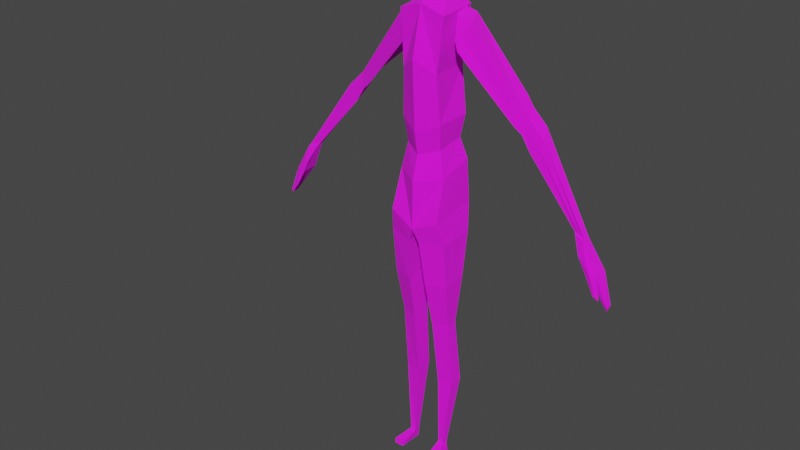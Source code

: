 # Source: longboi.blend  (saved by Blender 2.92.15; exported with 4.5.12 LTS)
import bpy
from mathutils import Matrix  # noqa: F401  (used for matrix-valued properties, if any)

bpy.ops.wm.read_factory_settings(use_empty=True)
scene = bpy.context.scene
scene.name = 'Scene'

# ---- collections
col_collection = bpy.data.collections.new('Collection'); scene.collection.children.link(col_collection)

# ---- images (referenced by path relative to the original .blend; pixels are not part of the script)
import os
ASSET_DIR = os.environ.get("B2B_ASSET_DIR", "")  # directory of the original .blend (textures are referenced by path, not embedded)
HERE = os.path.dirname(os.path.abspath(__file__))  # packed textures are extracted next to this script under _unpacked/

def load_image(name, relpath, width, height, colorspace="sRGB"):
    """Load a texture the original file referenced (path relative to the .blend, or extracted next to this script)."""
    p = next((c for c in (os.path.join(HERE, relpath), os.path.join(ASSET_DIR, relpath)) if relpath and os.path.exists(c)), "")
    if p:
        img = bpy.data.images.load(p, check_existing=True)
        img.name = name
    else:  # same state as the original file: an image datablock whose file is absent (Cycles renders it pink)
        img = bpy.data.images.new(name, width, height)
        img.source = "FILE"
        img.filepath = "//" + (relpath or name)
    img.colorspace_settings.name = colorspace
    return img
img_longboi3_png = load_image('longboi3.png', 'longboi3.png', 1024, 1024, 'sRGB')

# ---- materials (node trees are filled in below, after node groups)
mat_material_001 = bpy.data.materials.new('Material.001')
mat_material_001.use_transparent_shadow = False

# ---- material node trees
mat_material_001.use_nodes = True; mat_material_001.node_tree.nodes.clear()
_N = mat_material_001.node_tree.nodes; _L = mat_material_001.node_tree.links
n0 = _N.new('ShaderNodeBsdfPrincipled'); n0.name = 'Principled BSDF'; n0.location = (10, 300)
n0.distribution = 'GGX'
n0.subsurface_method = 'BURLEY'
n0.inputs[2].default_value = 1.0
n0.inputs[3].default_value = 1.45
n0.inputs[27].default_value = (0.0, 0.0, 0.0, 1.0)
n0.inputs[28].default_value = 1.0
n1 = _N.new('ShaderNodeOutputMaterial'); n1.name = 'Material Output'; n1.location = (300, 300)
n2 = _N.new('ShaderNodeTexImage'); n2.name = 'Image Texture'; n2.location = (-280, 280)
n2.image = img_longboi3_png
n2.interpolation = 'Closest'
_L.new(n0.outputs[0], n1.inputs[0])
_L.new(n2.outputs[0], n0.inputs[0])
n1.is_active_output = True

# ---- world
world_world = bpy.data.worlds.new('World'); scene.world = world_world
world_world.use_nodes = True; world_world.node_tree.nodes.clear()
_N = world_world.node_tree.nodes; _L = world_world.node_tree.links
n0 = _N.new('ShaderNodeOutputWorld'); n0.name = 'World Output'; n0.location = (300, 300)
n1 = _N.new('ShaderNodeBackground'); n1.name = 'Background'; n1.location = (10, 300)
n1.inputs[0].default_value = (0.05088, 0.05088, 0.05088, 1.0)
_L.new(n1.outputs[0], n0.inputs[0])
n0.is_active_output = True
world_world.color = (0.05088, 0.05088, 0.05088)
world_world.use_sun_shadow = False
world_world.sun_shadow_jitter_overblur = 0.0

# ---- meshes
me_cube_002 = bpy.data.meshes.new('Cube.002')
me_cube_002.from_pydata([(0.1007, 0.1199, 4.909), (0.1833, 0.2213, 5.419), (0.1552, -0.09227, 4.912), (0.2107, -0.2274, 5.4), (0.1299, -0.01805, 4.893), (0.1533, 0.01661, 4.913), (0.1375, 0.09152, 4.912), (0.2351, 0.1536, 5.456), (0.2351, -1.028e-08, 5.46), (0.2276, -0.1486, 5.441), (0.2167, 0.245, 5.318), (0.1975, -0.2475, 5.317), (0.2658, 0.109, 5.28), (0.2658, 0.02195, 5.277), (0.2679, -0.1537, 5.303), (0.21, 0.2018, 5.14), (0.2145, -0.2321, 5.125), (0.2574, 0.1035, 5.175), (0.2696, 0.0213, 5.159), (0.2637, -0.139, 5.141), (0.2159, 0.2292, 5.212), (0.184, -0.2311, 5.203), (0.2632, 0.1161, 5.213), (0.2852, 0.02249, 5.194), (0.2678, -0.1477, 5.207), (0.1774, 0.1528, 5.083), (0.1992, -0.2102, 5.075), (0.234, 0.1159, 5.083), (0.2606, 0.02511, 5.086), (0.2623, -0.1216, 5.101), (0.1373, 0.2695, 5.457), (0.08619, -0.1092, 4.889), (0.0718, 0.1472, 4.894), (0.1535, -0.2458, 5.433), (0.08446, -0.04702, 4.861), (0.1378, -0.1537, 5.497), (0.1373, -0.0004843, 5.556), (0.138, 0.1445, 5.542), (0.03672, -0.2732, 5.353), (0.1521, 0.2915, 5.32), (0.1418, 0.2298, 5.134), (0.05724, -0.2878, 5.124), (0.1381, 0.2557, 5.216), (0.03563, -0.2899, 5.174), (0.09618, -0.2835, 5.036), (0.1272, 0.1888, 5.072), (0.03862, -0.3134, 5.255), (0.04368, -0.3631, 5.119), (0.03515, -0.36, 5.142), (0.1222, 0.1464, 4.976), (0.1446, -0.1516, 4.94), (0.1797, 0.09117, 4.99), (0.2029, -0.001857, 4.984), (0.1981, -0.09709, 4.961), (0.09415, 0.1693, 4.964), (0.1275, -0.1653, 4.915), (0.1406, 0.1451, 5.028), (0.1632, -0.2217, 4.948), (0.2047, 0.09609, 5.038), (0.2477, -0.000829, 5.047), (0.2189, -0.1376, 4.989), (0.1136, 0.1802, 5.015), (0.1015, -0.2488, 4.923), (0.3211, 0.1261, 5.272), (0.3303, 0.05628, 5.284), (0.296, 0.1355, 5.21), (0.2875, 0.1119, 5.169), (0.3028, 0.02551, 5.186), (0.3053, 0.05428, 5.153), (0.09895, 0.1165, 4.343), (0.09573, 0.1502, 4.364), (0.02892, 0.1864, 4.343), (0.07548, -0.03507, 4.343), (0.09926, 0.04869, 4.343), (0.0414, -0.04468, 4.324), (0.07284, -0.003947, 4.777), (0.07013, -0.02512, 4.772), (0.07144, 0.1392, 4.808), (0.0921, 0.1134, 4.815), (0.1012, 0.08919, 4.82), (0.09284, 0.03397, 4.812), (-0.1007, 0.1199, 4.909), (-0.1833, 0.2213, 5.419), (-0.1552, -0.09227, 4.912), (-0.2107, -0.2274, 5.4), (0.004133, 0.1797, 4.882), (1.356e-08, 0.2783, 5.448), (-4.728e-09, -0.1082, 4.876), (-9.191e-09, -0.2422, 5.459), (-0.1299, -0.01805, 4.893), (-0.1533, 0.01661, 4.913), (-0.1375, 0.09152, 4.912), (-0.2351, 0.1536, 5.456), (-0.2351, 1.028e-08, 5.46), (-0.2276, -0.1486, 5.441), (8.125e-09, 0.1539, 5.554), (1.396e-09, -6.101e-17, 5.578), (-5.321e-09, -0.1537, 5.53), (-2.756e-09, -0.06304, 4.847), (-0.2167, 0.245, 5.318), (-0.1975, -0.2475, 5.317), (-1.038e-08, -0.2694, 5.36), (1.446e-08, 0.2988, 5.328), (-0.2658, 0.109, 5.28), (-0.2658, 0.02195, 5.277), (-0.2679, -0.1537, 5.303), (-0.21, 0.2018, 5.14), (-0.2145, -0.2321, 5.125), (-1.232e-08, -0.3138, 5.096), (1.201e-08, 0.2427, 5.132), (-0.2574, 0.1035, 5.175), (-0.2696, 0.0213, 5.159), (-0.2637, -0.139, 5.141), (-0.2159, 0.2292, 5.212), (-0.184, -0.2311, 5.203), (1.443e-08, 0.2982, 5.231), (-0.2632, 0.1161, 5.213), (-0.2852, 0.02249, 5.194), (-0.2678, -0.1477, 5.207), (-0.1774, 0.1528, 5.083), (-0.1992, -0.2102, 5.075), (-1.16e-08, -0.2973, 5.025), (-0.006815, 0.2173, 5.055), (-0.234, 0.1159, 5.083), (-0.2606, 0.02511, 5.086), (-0.2623, -0.1216, 5.101), (-0.1373, 0.2695, 5.457), (-0.08619, -0.1092, 4.889), (-0.0718, 0.1472, 4.894), (-0.1535, -0.2458, 5.433), (-0.08446, -0.04702, 4.861), (-0.1378, -0.1537, 5.497), (-0.1373, -0.0004843, 5.556), (-0.138, 0.1445, 5.542), (-0.03672, -0.2732, 5.353), (-0.1521, 0.2915, 5.32), (-0.1418, 0.2298, 5.134), (-0.05724, -0.2878, 5.124), (-0.1381, 0.2557, 5.216), (-0.03563, -0.2899, 5.174), (-0.09618, -0.2835, 5.036), (-0.1272, 0.1888, 5.072), (-0.03862, -0.3134, 5.255), (-1.32e-08, -0.334, 5.266), (-1.429e-08, -0.3588, 5.162), (-1.458e-08, -0.3656, 5.104), (-0.04368, -0.3631, 5.119), (-0.03515, -0.36, 5.142), (-0.1222, 0.1464, 4.976), (-0.1446, -0.1516, 4.94), (-5.992e-09, -0.169, 4.887), (-0.0002571, 0.1929, 4.951), (-0.1797, 0.09117, 4.99), (-0.2029, -0.001857, 4.984), (-0.1981, -0.09709, 4.961), (-0.09415, 0.1693, 4.964), (-0.1275, -0.1653, 4.915), (-0.1406, 0.1451, 5.028), (-0.1632, -0.2217, 4.948), (-1.019e-08, -0.265, 4.902), (-0.003213, 0.2031, 4.998), (-0.2047, 0.09609, 5.038), (-0.2477, -0.0008289, 5.047), (-0.2189, -0.1376, 4.989), (-0.1136, 0.1802, 5.015), (-0.1015, -0.2488, 4.923), (-0.3211, 0.1261, 5.272), (-0.3303, 0.05628, 5.284), (-0.296, 0.1355, 5.21), (-0.2875, 0.1119, 5.169), (-0.3028, 0.02551, 5.186), (-0.3053, 0.05428, 5.153), (-0.09895, 0.1165, 4.343), (-0.09573, 0.1502, 4.364), (-0.02892, 0.1864, 4.343), (9.457e-09, 0.2164, 4.276), (-0.07548, -0.03507, 4.343), (-0.09926, 0.04869, 4.343), (-2.616e-09, -0.05985, 4.326), (-0.0414, -0.04468, 4.324), (-1.971e-09, -0.0451, 4.743), (0.006153, 0.1752, 4.85), (-0.07284, -0.003947, 4.777), (-0.07013, -0.02512, 4.772), (-0.07144, 0.1392, 4.808), (-0.0921, 0.1134, 4.815), (-0.1012, 0.08919, 4.82), (-0.09284, 0.03397, 4.812), (0.1971, -0.1323, 3.471), (0.2184, 0.1917, 3.489), (0.1438, 0.2294, 3.92), (0.2002, 0.2472, 4.43), (0.1722, -0.1598, 3.914), (0.2219, -0.1426, 4.409), (0.2303, -0.1141, 2.977), (0.2495, 0.1939, 3.085), (0.246, -0.2238, 2.601), (0.2632, 0.2154, 2.673), (0.2186, 0.1945, 4.166), (0.162, 0.1787, 4.432), (0.2294, -2.45e-05, 4.174), (0.211, 0.05435, 4.388), (1.536, 0.1222, 2.768), (1.413, 0.1163, 2.808), (1.433, 0.08878, 2.786), (1.53, 0.06783, 2.761), (0.2608, 0.2277, 4.09), (0.2745, -0.02508, 4.1), (0.3567, 0.04558, 4.331), (0.2939, 0.2072, 4.388), (0.1903, 0.1866, 4.299), (0.2202, 0.02716, 4.281), (1.485, 0.1192, 2.784), (1.492, 0.0783, 2.77), (0.2701, 0.01025, 4.233), (0.2319, 0.2175, 4.257), (1.005, 0.2349, 3.56), (0.8012, 0.2461, 3.779), (0.8583, 0.2384, 3.7), (0.9157, 0.2399, 3.465), (0.7645, 0.2539, 3.666), (0.8275, 0.2445, 3.607), (0.9405, 0.1034, 3.351), (0.7954, 0.08804, 3.536), (0.8533, 0.1021, 3.49), (0.8473, 0.1305, 3.689), (1.043, 0.1366, 3.482), (0.8976, 0.1379, 3.621), (0.7824, 0.2501, 3.721), (0.9282, 0.2374, 3.568), (0.8428, 0.2415, 3.653), (0.9597, 0.1199, 3.472), (0.8206, 0.1095, 3.611), (0.8753, 0.12, 3.555), (1.536, 0.1222, 2.768), (1.413, 0.1163, 2.808), (1.433, 0.0734, 2.786), (1.53, 0.05245, 2.761), (1.779, 0.1196, 2.203), (1.786, 0.06567, 2.191), (1.789, 0.1226, 2.231), (1.792, 0.05509, 2.22), (1.691, 0.1531, 2.506), (1.672, 0.03971, 2.499), (1.553, 0.1501, 2.511), (1.576, 0.0503, 2.495), (1.564, 0.0238, 2.638), (1.504, 0.02477, 2.633), (1.629, 0.01237, 2.494), (1.588, 0.02421, 2.474), (1.704, 0.03392, 2.279), (1.72, 0.03116, 2.282), (1.674, 0.01923, 2.312), (1.692, 0.01923, 2.316), (0.2464, -0.2242, 2.605), (0.2632, 0.2154, 2.673), (0.2846, -0.173, 2.374), (0.2973, 0.1662, 2.411), (0.04821, -0.2211, 2.351), (0.07296, 0.2366, 2.419), (0.1442, -0.001615, 0.1055), (0.197, -0.003472, 0.09892), (0.1442, 0.05708, 0.1078), (0.1414, -0.035, 0.08395), (0.1968, -0.004901, 0.09901), (0.2024, 0.05134, 0.09554), (0.1442, -0.001615, 0.1055), (0.1442, 0.05708, 0.1078), (0.2552, 0.01037, 2.639), (0.04039, 0.003151, 2.607), (0.2909, -0.03532, 2.392), (0.06059, -0.02417, 2.385), (0.2024, 0.05134, 0.09554), (0.2145, -0.03886, 0.07943), (0.1997, 0.02322, 0.09728), (0.1442, 0.02773, 0.1066), (0.1213, 0.1695, 0.8404), (0.1213, 0.003371, 0.8055), (0.2633, 0.02493, 0.8109), (0.275, 0.1443, 0.8242), (0.2691, 0.08459, 0.8175), (0.1213, 0.0948, 0.8229), (0.2576, -0.03239, 1.392), (0.2555, -0.04122, 1.48), (0.2557, -0.03763, 1.436), (0.2675, 0.06558, 1.418), (0.2652, 0.05899, 1.507), (0.2655, 0.05962, 1.462), (0.1055, -0.07822, 1.463), (0.1088, -0.06828, 1.375), (0.1074, -0.07432, 1.419), (0.1088, 0.1179, 1.423), (0.1063, 0.1131, 1.513), (0.1077, 0.1132, 1.468), (0.2604, 0.008836, 1.494), (0.2626, 0.01663, 1.405), (0.2606, 0.01099, 1.449), (0.1059, 0.0174, 1.488), (0.1088, 0.02563, 1.399), (0.1075, 0.01966, 1.443), (0.1513, 0.01585, -0.001878), (0.2362, 0.01103, -0.001878), (0.1494, 0.05479, -0.001878), (0.1532, -0.01767, -0.001878), (0.2227, 0.04595, -0.001878), (0.2456, -0.02155, -0.001878), (0.1532, -0.1788, 0.04981), (0.2508, -0.1821, 0.04727), (0.1532, -0.1859, -0.001878), (0.2508, -0.1892, -0.001878), (0.2864, -0.1219, 1.938), (0.0876, -0.1741, 1.913), (0.2932, -0.01197, 1.958), (0.1016, 0.1744, 1.986), (0.3001, 0.09802, 1.977), (0.0946, 0.0001191, 1.95), (-0.1971, -0.1323, 3.471), (-9.867e-09, -0.2257, 3.381), (-0.2184, 0.1917, 3.489), (9.473e-09, 0.2167, 3.381), (1.094e-08, 0.2503, 3.886), (8.802e-09, 0.2014, 4.585), (-0.1438, 0.2294, 3.92), (-0.2002, 0.2472, 4.43), (-1.135e-08, -0.2598, 4.039), (-6.976e-09, -0.1596, 4.485), (-0.1722, -0.1598, 3.914), (-0.2219, -0.1426, 4.409), (-0.2303, -0.1141, 2.977), (-1.09e-08, -0.2495, 2.937), (-0.2495, 0.1939, 3.085), (9.134e-09, 0.2088, 3.093), (-0.246, -0.2238, 2.601), (-9.024e-09, -0.2512, 2.482), (-0.2632, 0.2154, 2.673), (1.333e-08, 0.2601, 2.708), (-0.2186, 0.1945, 4.166), (-0.162, 0.1787, 4.432), (-0.2294, -2.448e-05, 4.174), (-0.211, 0.05435, 4.388), (-1.536, 0.1222, 2.768), (-1.413, 0.1163, 2.808), (-1.433, 0.08878, 2.786), (-1.53, 0.06783, 2.761), (-0.2608, 0.2277, 4.09), (-0.2745, -0.02508, 4.1), (-0.3567, 0.04558, 4.331), (-0.2939, 0.2072, 4.388), (-0.1903, 0.1866, 4.299), (-0.2202, 0.02716, 4.281), (-1.485, 0.1192, 2.784), (-1.492, 0.0783, 2.77), (-0.2701, 0.01025, 4.233), (-0.2319, 0.2175, 4.257), (-1.005, 0.2349, 3.56), (-0.8012, 0.2461, 3.779), (-0.8583, 0.2384, 3.7), (-0.9157, 0.2399, 3.465), (-0.7645, 0.2539, 3.666), (-0.8275, 0.2445, 3.607), (-0.9405, 0.1034, 3.351), (-0.7954, 0.08804, 3.536), (-0.8533, 0.1021, 3.49), (-0.8473, 0.1305, 3.689), (-1.043, 0.1366, 3.482), (-0.8976, 0.1379, 3.621), (-0.7824, 0.2501, 3.721), (-0.9282, 0.2374, 3.568), (-0.8428, 0.2415, 3.653), (-0.9597, 0.1199, 3.472), (-0.8206, 0.1095, 3.611), (-0.8753, 0.12, 3.555), (-1.536, 0.1222, 2.768), (-1.413, 0.1163, 2.808), (-1.433, 0.0734, 2.786), (-1.53, 0.05245, 2.761), (-1.779, 0.1196, 2.203), (-1.786, 0.06567, 2.191), (-1.789, 0.1226, 2.231), (-1.792, 0.05509, 2.22), (-1.691, 0.1531, 2.506), (-1.672, 0.03971, 2.499), (-1.553, 0.1501, 2.511), (-1.576, 0.0503, 2.495), (-1.564, 0.0238, 2.638), (-1.504, 0.02477, 2.633), (-1.629, 0.01237, 2.494), (-1.588, 0.02421, 2.474), (-1.704, 0.03392, 2.279), (-1.72, 0.03116, 2.282), (-1.674, 0.01923, 2.312), (-1.692, 0.01923, 2.316), (-0.2464, -0.2242, 2.605), (-9.024e-09, -0.2512, 2.482), (-0.2632, 0.2154, 2.673), (1.304e-08, 0.2535, 2.705), (-0.2846, -0.173, 2.374), (-0.2973, 0.1662, 2.411), (-0.04821, -0.2211, 2.351), (-0.07296, 0.2366, 2.419), (-0.1442, -0.001615, 0.1055), (-0.197, -0.003472, 0.09892), (-0.1442, 0.05708, 0.1078), (-0.1414, -0.035, 0.08395), (-0.1968, -0.004901, 0.09901), (-0.2024, 0.05134, 0.09554), (-0.1442, -0.001615, 0.1055), (-0.1442, 0.05708, 0.1078), (-0.2552, 0.01037, 2.639), (-0.04039, 0.003151, 2.607), (-0.2909, -0.03532, 2.392), (-0.06059, -0.02417, 2.385), (-0.2024, 0.05134, 0.09554), (-0.2145, -0.03886, 0.07943), (-0.1997, 0.02322, 0.09728), (-0.1442, 0.02773, 0.1066), (-0.1213, 0.1695, 0.8404), (-0.1213, 0.003371, 0.8055), (-0.2633, 0.02493, 0.8109), (-0.275, 0.1443, 0.8242), (-0.2691, 0.08459, 0.8175), (-0.1213, 0.0948, 0.8229), (-0.2576, -0.03239, 1.392), (-0.2555, -0.04122, 1.48), (-0.2557, -0.03763, 1.436), (-0.2675, 0.06558, 1.418), (-0.2652, 0.05899, 1.507), (-0.2655, 0.05962, 1.462), (-0.1055, -0.07822, 1.463), (-0.1088, -0.06828, 1.375), (-0.1074, -0.07432, 1.419), (-0.1088, 0.1179, 1.423), (-0.1063, 0.1131, 1.513), (-0.1077, 0.1132, 1.468), (-0.2604, 0.008836, 1.494), (-0.2626, 0.01663, 1.405), (-0.2606, 0.01099, 1.449), (-0.1059, 0.0174, 1.488), (-0.1088, 0.02563, 1.399), (-0.1075, 0.01966, 1.443), (-0.1513, 0.01585, -0.001878), (-0.2362, 0.01103, -0.001878), (-0.1494, 0.05479, -0.001878), (-0.1532, -0.01767, -0.001878), (-0.2227, 0.04595, -0.001878), (-0.2456, -0.02155, -0.001878), (-0.1532, -0.1788, 0.04981), (-0.2508, -0.1821, 0.04727), (-0.1532, -0.1859, -0.001878), (-0.2508, -0.1892, -0.001878), (-0.2864, -0.1219, 1.938), (-0.0876, -0.1741, 1.913), (-0.2932, -0.01197, 1.958), (-0.1016, 0.1744, 1.986), (-0.3001, 0.09802, 1.977), (-0.0946, 0.0001191, 1.95), (0.1731, -0.09609, 3.226), (0.1895, 0.1597, 3.277), (8.01e-09, 0.1759, 3.237), (-7.935e-09, -0.1889, 3.174), (-0.1731, -0.09609, 3.226), (-0.1895, 0.1597, 3.277)], [], [(39, 30, 1, 10), (14, 9, 3, 11), (37, 30, 86, 95), (34, 31, 87, 98), (38, 33, 88, 101), (181, 77, 71, 175), (76, 180, 178, 74), (78, 79, 69, 70), (33, 35, 97, 88), (35, 36, 96, 97), (36, 37, 95, 96), (10, 1, 7, 12), (12, 7, 8, 13), (13, 8, 9, 14), (23, 13, 14, 24), (12, 13, 64, 63), (20, 10, 12, 22), (108, 41, 47, 145), (24, 14, 11, 21), (42, 39, 10, 20), (45, 40, 15, 25), (29, 19, 16, 26), (44, 41, 108, 121), (25, 15, 17, 27), (27, 17, 18, 28), (28, 18, 19, 29), (40, 42, 20, 15), (19, 24, 21, 16), (43, 38, 46, 48), (15, 20, 22, 17), (13, 23, 67, 64), (18, 23, 24, 19), (59, 28, 29, 60), (58, 27, 28, 59), (56, 25, 27, 58), (62, 44, 121, 159), (60, 29, 26, 57), (61, 45, 25, 56), (160, 122, 45, 61), (57, 26, 44, 62), (16, 21, 43, 41), (109, 115, 42, 40), (26, 16, 41, 44), (122, 109, 40, 45), (115, 102, 39, 42), (21, 11, 38, 43), (8, 7, 37, 36), (9, 8, 36, 35), (3, 9, 35, 33), (75, 76, 74, 72), (77, 78, 70, 71), (79, 80, 73, 69), (11, 3, 33, 38), (4, 2, 31, 34), (7, 1, 30, 37), (102, 86, 30, 39), (48, 46, 143, 144), (47, 48, 144, 145), (38, 101, 143, 46), (41, 43, 48, 47), (2, 50, 55, 31), (85, 151, 54, 32), (32, 54, 49, 0), (4, 53, 50, 2), (31, 55, 150, 87), (0, 49, 51, 6), (6, 51, 52, 5), (5, 52, 53, 4), (50, 57, 62, 55), (151, 160, 61, 54), (54, 61, 56, 49), (53, 60, 57, 50), (55, 62, 159, 150), (49, 56, 58, 51), (51, 58, 59, 52), (52, 59, 60, 53), (65, 63, 64, 67), (66, 65, 67, 68), (17, 22, 65, 66), (18, 17, 66, 68), (22, 12, 63, 65), (23, 18, 68, 67), (80, 75, 72, 73), (5, 4, 75, 80), (6, 5, 80, 79), (32, 0, 78, 77), (4, 34, 76, 75), (0, 6, 79, 78), (34, 98, 180, 76), (85, 32, 77, 181), (135, 99, 82, 126), (105, 100, 84, 94), (133, 95, 86, 126), (130, 98, 87, 127), (134, 101, 88, 129), (181, 175, 174, 184), (183, 179, 178, 180), (185, 173, 172, 186), (129, 88, 97, 131), (131, 97, 96, 132), (132, 96, 95, 133), (99, 103, 92, 82), (103, 104, 93, 92), (104, 105, 94, 93), (117, 118, 105, 104), (103, 166, 167, 104), (113, 116, 103, 99), (108, 145, 146, 137), (118, 114, 100, 105), (138, 113, 99, 135), (141, 119, 106, 136), (125, 120, 107, 112), (140, 121, 108, 137), (119, 123, 110, 106), (123, 124, 111, 110), (124, 125, 112, 111), (136, 106, 113, 138), (112, 107, 114, 118), (139, 147, 142, 134), (106, 110, 116, 113), (104, 167, 170, 117), (111, 112, 118, 117), (162, 163, 125, 124), (161, 162, 124, 123), (157, 161, 123, 119), (165, 159, 121, 140), (163, 158, 120, 125), (164, 157, 119, 141), (160, 164, 141, 122), (158, 165, 140, 120), (107, 137, 139, 114), (109, 136, 138, 115), (120, 140, 137, 107), (122, 141, 136, 109), (115, 138, 135, 102), (114, 139, 134, 100), (93, 132, 133, 92), (94, 131, 132, 93), (84, 129, 131, 94), (182, 176, 179, 183), (184, 174, 173, 185), (186, 172, 177, 187), (100, 134, 129, 84), (89, 130, 127, 83), (92, 133, 126, 82), (102, 135, 126, 86), (147, 144, 143, 142), (146, 145, 144, 147), (134, 142, 143, 101), (137, 146, 147, 139), (83, 127, 156, 149), (85, 128, 155, 151), (128, 81, 148, 155), (89, 83, 149, 154), (127, 87, 150, 156), (81, 91, 152, 148), (91, 90, 153, 152), (90, 89, 154, 153), (149, 156, 165, 158), (151, 155, 164, 160), (155, 148, 157, 164), (154, 149, 158, 163), (156, 150, 159, 165), (148, 152, 161, 157), (152, 153, 162, 161), (153, 154, 163, 162), (168, 170, 167, 166), (169, 171, 170, 168), (110, 169, 168, 116), (111, 171, 169, 110), (116, 168, 166, 103), (117, 170, 171, 111), (187, 177, 176, 182), (90, 187, 182, 89), (91, 186, 187, 90), (128, 184, 185, 81), (89, 182, 183, 130), (81, 185, 186, 91), (130, 183, 180, 98), (85, 181, 184, 128), (456, 459, 329, 194), (458, 457, 195, 331), (195, 194, 196, 197), (190, 192, 188, 189), (192, 324, 317, 188), (457, 456, 194, 195), (320, 321, 191, 190), (190, 191, 193, 192), (192, 193, 325, 324), (320, 190, 189, 319), (193, 191, 321, 325), (197, 196, 333, 335), (331, 195, 197, 335), (194, 329, 333, 196), (210, 211, 201, 199), (229, 216, 202, 212), (231, 222, 204, 213), (215, 209, 217, 228), (216, 226, 205, 202), (208, 214, 232, 225), (212, 202, 205, 213), (206, 215, 228, 220), (214, 207, 223, 232), (219, 229, 212, 203), (211, 200, 207, 214), (210, 199, 209, 215), (199, 201, 208, 209), (200, 198, 206, 207), (198, 210, 215, 206), (201, 211, 214, 208), (207, 206, 220, 223), (203, 212, 213, 204), (226, 231, 213, 205), (222, 219, 203, 204), (198, 200, 211, 210), (229, 219, 221, 230), (230, 221, 220, 228), (223, 220, 221, 224), (224, 221, 219, 222), (217, 225, 227, 218), (218, 227, 226, 216), (232, 223, 224, 233), (233, 224, 222, 231), (216, 229, 230, 218), (218, 230, 228, 217), (225, 232, 233, 227), (227, 233, 231, 226), (209, 208, 225, 217), (238, 240, 241, 239), (244, 242, 240, 238), (245, 239, 241, 243), (242, 243, 241, 240), (245, 244, 238, 239), (235, 236, 237, 234), (236, 235, 244, 245), (234, 237, 243, 242), (236, 245, 249, 247), (235, 234, 242, 244), (247, 249, 248, 246), (243, 237, 246, 248), (249, 245, 250, 252), (237, 236, 247, 246), (250, 251, 253, 252), (245, 243, 251, 250), (243, 248, 253, 251), (248, 249, 252, 253), (268, 269, 393, 254), (395, 255, 257, 259), (254, 393, 258, 256), (269, 395, 259, 271), (268, 254, 256, 270), (314, 312, 294, 286), (312, 310, 283, 294), (298, 291, 276, 281), (295, 282, 278, 280), (281, 276, 267, 275), (280, 278, 264, 274), (276, 279, 265, 267), (278, 277, 266, 264), (279, 280, 274, 265), (277, 281, 275, 266), (291, 285, 279, 276), (315, 313, 292, 297), (255, 268, 270, 257), (393, 269, 271, 258), (255, 395, 269, 268), (311, 315, 297, 288), (313, 314, 286, 292), (310, 311, 288, 283), (289, 298, 281, 277), (285, 295, 280, 279), (274, 264, 266, 275, 267, 265), (295, 285, 287, 296), (296, 287, 286, 294), (289, 282, 284, 290), (290, 284, 283, 288), (298, 289, 290, 299), (299, 290, 288, 297), (285, 291, 293, 287), (287, 293, 292, 286), (282, 295, 296, 284), (284, 296, 294, 283), (291, 298, 299, 293), (293, 299, 297, 292), (282, 289, 277, 278), (261, 272, 262, 260, 263, 273), (301, 305, 303, 300, 302, 304), (262, 272, 304, 302), (272, 261, 301, 304), (261, 273, 305, 301), (263, 303, 308, 306), (263, 260, 300, 303), (260, 262, 302, 300), (307, 306, 308, 309), (303, 305, 309, 308), (273, 263, 306, 307), (305, 273, 307, 309), (256, 258, 311, 310), (259, 257, 314, 313), (258, 271, 315, 311), (271, 259, 313, 315), (270, 256, 310, 312), (257, 270, 312, 314), (460, 328, 329, 459), (458, 331, 330, 461), (330, 334, 332, 328), (322, 318, 316, 326), (326, 316, 317, 324), (461, 330, 328, 460), (320, 322, 323, 321), (322, 326, 327, 323), (326, 324, 325, 327), (320, 319, 318, 322), (327, 325, 321, 323), (334, 335, 333, 332), (331, 335, 334, 330), (328, 332, 333, 329), (348, 337, 339, 349), (367, 350, 340, 354), (369, 351, 342, 360), (353, 366, 355, 347), (354, 340, 343, 364), (346, 363, 370, 352), (350, 351, 343, 340), (344, 358, 366, 353), (352, 370, 361, 345), (357, 341, 350, 367), (349, 352, 345, 338), (348, 353, 347, 337), (337, 347, 346, 339), (338, 345, 344, 336), (336, 344, 353, 348), (339, 346, 352, 349), (345, 361, 358, 344), (341, 342, 351, 350), (364, 343, 351, 369), (360, 342, 341, 357), (336, 348, 349, 338), (367, 368, 359, 357), (368, 366, 358, 359), (361, 362, 359, 358), (362, 360, 357, 359), (355, 356, 365, 363), (356, 354, 364, 365), (370, 371, 362, 361), (371, 369, 360, 362), (354, 356, 368, 367), (356, 355, 366, 368), (363, 365, 371, 370), (365, 364, 369, 371), (347, 355, 363, 346), (376, 377, 379, 378), (382, 376, 378, 380), (383, 381, 379, 377), (380, 378, 379, 381), (383, 377, 376, 382), (373, 372, 375, 374), (374, 383, 382, 373), (372, 380, 381, 375), (374, 385, 387, 383), (373, 382, 380, 372), (385, 384, 386, 387), (381, 386, 384, 375), (387, 390, 388, 383), (375, 384, 385, 374), (388, 390, 391, 389), (383, 388, 389, 381), (381, 389, 391, 386), (386, 391, 390, 387), (408, 392, 393, 409), (395, 399, 397, 394), (392, 396, 398, 393), (409, 411, 399, 395), (408, 410, 396, 392), (454, 426, 434, 452), (452, 434, 423, 450), (438, 421, 416, 431), (435, 420, 418, 422), (421, 415, 407, 416), (420, 414, 404, 418), (416, 407, 405, 419), (418, 404, 406, 417), (419, 405, 414, 420), (417, 406, 415, 421), (431, 416, 419, 425), (455, 437, 432, 453), (394, 397, 410, 408), (393, 398, 411, 409), (394, 408, 409, 395), (451, 428, 437, 455), (453, 432, 426, 454), (450, 423, 428, 451), (429, 417, 421, 438), (425, 419, 420, 435), (414, 405, 407, 415, 406, 404), (435, 436, 427, 425), (436, 434, 426, 427), (429, 430, 424, 422), (430, 428, 423, 424), (438, 439, 430, 429), (439, 437, 428, 430), (425, 427, 433, 431), (427, 426, 432, 433), (422, 424, 436, 435), (424, 423, 434, 436), (431, 433, 439, 438), (433, 432, 437, 439), (422, 418, 417, 429), (401, 413, 403, 400, 402, 412), (441, 444, 442, 440, 443, 445), (402, 442, 444, 412), (412, 444, 441, 401), (401, 441, 445, 413), (403, 446, 448, 443), (403, 443, 440, 400), (400, 440, 442, 402), (447, 449, 448, 446), (443, 448, 449, 445), (413, 447, 446, 403), (445, 449, 447, 413), (396, 450, 451, 398), (399, 453, 454, 397), (398, 451, 455, 411), (411, 455, 453, 399), (410, 452, 450, 396), (397, 454, 452, 410), (318, 461, 460, 316), (319, 458, 461, 318), (316, 460, 459, 317), (189, 188, 456, 457), (319, 189, 457, 458), (188, 317, 459, 456)])
_uv = me_cube_002.uv_layers.new(name='UVMap')
_uv.uv.foreach_set('vector', [0.442, 0.952, 0.4431, 0.9634, 0.4579, 0.9608, 0.4627, 0.9469, 0.4784, 0.9319, 0.4697, 0.9493, 0.462, 0.9395, 0.4672, 0.9354, 0.4421, 0.9712, 0.4446, 0.963, 0.4193, 0.9613, 0.4165, 0.9812, 0.4039, 0.8945, 0.4048, 0.9007, 0.3978, 0.9005, 0.3976, 0.8964, 0.4286, 0.9324, 0.4497, 0.9583, 0.4193, 0.9568, 0.4218, 0.9329, 0.4326, 0.9257, 0.4342, 0.9238, 0.4329, 0.9091, 0.4325, 0.9086, 0.4342, 0.923, 0.4326, 0.9233, 0.4325, 0.909, 0.433, 0.909, 0.4348, 0.924, 0.435, 0.9241, 0.4336, 0.9091, 0.4336, 0.9093, 0.4497, 0.9583, 0.4446, 0.9638, 0.4193, 0.9646, 0.4193, 0.9568, 0.4446, 0.9638, 0.442, 0.9708, 0.4165, 0.9803, 0.4193, 0.9646, 0.442, 0.9708, 0.4421, 0.9712, 0.4165, 0.9812, 0.4165, 0.9803, 0.4627, 0.9469, 0.4579, 0.9608, 0.4672, 0.9583, 0.47, 0.9457, 0.4769, 0.9265, 0.4712, 0.9527, 0.4712, 0.9527, 0.4767, 0.9257, 0.4767, 0.9257, 0.4712, 0.9527, 0.4697, 0.9493, 0.4784, 0.9319, 0.4612, 0.9067, 0.4645, 0.9171, 0.4662, 0.9233, 0.4607, 0.9093, 0.4782, 0.9215, 0.4781, 0.9212, 0.4805, 0.9186, 0.4799, 0.9179, 0.4626, 0.9388, 0.4627, 0.9469, 0.47, 0.9457, 0.4667, 0.9389, 0.4218, 0.8936, 0.4323, 0.8981, 0.4299, 0.8972, 0.4218, 0.8948, 0.4704, 0.9112, 0.4669, 0.9229, 0.4582, 0.9288, 0.4557, 0.9107, 0.4338, 0.9633, 0.4351, 0.9717, 0.4627, 0.9469, 0.4626, 0.9388, 0.4345, 0.9235, 0.4349, 0.9243, 0.4357, 0.9243, 0.4351, 0.9236, 0.4626, 0.8962, 0.4645, 0.9032, 0.4582, 0.8982, 0.4528, 0.8894, 0.4348, 0.8831, 0.4323, 0.8981, 0.4218, 0.8936, 0.4219, 0.8822, 0.4351, 0.9236, 0.4357, 0.9243, 0.4362, 0.9247, 0.4358, 0.9237, 0.4597, 0.9159, 0.4613, 0.9169, 0.4613, 0.9192, 0.4613, 0.916, 0.4556, 0.8903, 0.4557, 0.9008, 0.4571, 0.8986, 0.4563, 0.8924, 0.438, 0.9617, 0.4382, 0.9659, 0.4428, 0.9657, 0.4417, 0.962, 0.4667, 0.9006, 0.4704, 0.9112, 0.4557, 0.9107, 0.4582, 0.8982, 0.4284, 0.906, 0.4286, 0.9324, 0.429, 0.9189, 0.4283, 0.9009, 0.4417, 0.962, 0.4428, 0.9657, 0.4456, 0.9658, 0.4439, 0.9636, 0.4781, 0.9212, 0.4671, 0.9069, 0.4686, 0.9062, 0.4805, 0.9186, 0.4557, 0.9008, 0.4612, 0.9067, 0.4607, 0.9093, 0.4571, 0.8986, 0.4588, 0.889, 0.4556, 0.8903, 0.4563, 0.8924, 0.4536, 0.8829, 0.4576, 0.9083, 0.4597, 0.9159, 0.4613, 0.916, 0.4597, 0.9145, 0.4345, 0.9231, 0.4351, 0.9236, 0.4358, 0.9237, 0.4353, 0.9233, 0.435, 0.8685, 0.4348, 0.8831, 0.4219, 0.8822, 0.4228, 0.8684, 0.4525, 0.881, 0.4626, 0.8962, 0.4528, 0.8894, 0.4429, 0.8744, 0.4342, 0.9229, 0.4345, 0.9235, 0.4351, 0.9236, 0.4345, 0.9231, 0.4331, 0.9228, 0.4331, 0.9234, 0.4345, 0.9235, 0.4342, 0.9229, 0.4452, 0.873, 0.4528, 0.8894, 0.4348, 0.8831, 0.435, 0.8685, 0.4582, 0.8982, 0.4557, 0.9107, 0.4284, 0.906, 0.4323, 0.8981, 0.43, 0.9616, 0.43, 0.9667, 0.4382, 0.9659, 0.438, 0.9617, 0.4528, 0.8894, 0.4582, 0.8982, 0.4323, 0.8981, 0.4348, 0.8831, 0.4331, 0.9234, 0.4331, 0.9243, 0.4349, 0.9243, 0.4345, 0.9235, 0.4203, 0.9712, 0.4203, 0.979, 0.4351, 0.9717, 0.4338, 0.9633, 0.4557, 0.9107, 0.4582, 0.9288, 0.4286, 0.9324, 0.4284, 0.906, 0.4712, 0.9527, 0.4712, 0.9527, 0.4421, 0.9712, 0.442, 0.9708, 0.4697, 0.9493, 0.4712, 0.9527, 0.442, 0.9708, 0.4446, 0.9638, 0.462, 0.9395, 0.4697, 0.9493, 0.4446, 0.9638, 0.4497, 0.9583, 0.4343, 0.9231, 0.4342, 0.923, 0.433, 0.909, 0.4333, 0.9091, 0.4342, 0.9238, 0.4348, 0.924, 0.4336, 0.9093, 0.4329, 0.9091, 0.435, 0.9241, 0.4348, 0.9239, 0.4336, 0.9091, 0.4336, 0.9091, 0.4631, 0.9371, 0.462, 0.9395, 0.4497, 0.9583, 0.4286, 0.9324, 0.4052, 0.8999, 0.4077, 0.902, 0.4022, 0.8985, 0.3998, 0.8994, 0.4712, 0.9527, 0.4579, 0.9608, 0.4446, 0.963, 0.4421, 0.9712, 0.4222, 0.971, 0.4266, 0.9738, 0.4463, 0.9669, 0.4438, 0.9558, 0.4283, 0.9009, 0.429, 0.9189, 0.4218, 0.9207, 0.4218, 0.9041, 0.4299, 0.8972, 0.4283, 0.9009, 0.4218, 0.9041, 0.4218, 0.8948, 0.4286, 0.9324, 0.4218, 0.9329, 0.4218, 0.9207, 0.429, 0.9189, 0.4323, 0.8981, 0.4284, 0.906, 0.4283, 0.9009, 0.4299, 0.8972, 0.4098, 0.9068, 0.4087, 0.9094, 0.4069, 0.9071, 0.4044, 0.9033, 0.4332, 0.9217, 0.4331, 0.9222, 0.434, 0.9225, 0.434, 0.9217, 0.434, 0.9217, 0.434, 0.9225, 0.4345, 0.9227, 0.4343, 0.922, 0.4392, 0.873, 0.4515, 0.8808, 0.4434, 0.8764, 0.4437, 0.8752, 0.4044, 0.9033, 0.4069, 0.9071, 0.3975, 0.9053, 0.3974, 0.9031, 0.4343, 0.922, 0.4345, 0.9227, 0.435, 0.9229, 0.4344, 0.922, 0.4537, 0.9084, 0.4562, 0.9085, 0.4575, 0.9116, 0.4546, 0.9084, 0.4434, 0.8754, 0.4519, 0.8824, 0.4515, 0.8808, 0.4392, 0.873, 0.4091, 0.9068, 0.4111, 0.9075, 0.4052, 0.9049, 0.4073, 0.9045, 0.4331, 0.9222, 0.4331, 0.9228, 0.4342, 0.9229, 0.434, 0.9225, 0.434, 0.9225, 0.4342, 0.9229, 0.4345, 0.9231, 0.4345, 0.9227, 0.4515, 0.8808, 0.4536, 0.8829, 0.4468, 0.8772, 0.4434, 0.8764, 0.4073, 0.9045, 0.4052, 0.9049, 0.3981, 0.9049, 0.398, 0.9027, 0.4345, 0.9227, 0.4345, 0.9231, 0.4353, 0.9233, 0.435, 0.9229, 0.4562, 0.9085, 0.4576, 0.9083, 0.4597, 0.9145, 0.4575, 0.9116, 0.4519, 0.8824, 0.4588, 0.889, 0.4536, 0.8829, 0.4515, 0.8808, 0.4771, 0.9155, 0.4799, 0.9179, 0.4805, 0.9186, 0.4686, 0.9062, 0.4648, 0.9043, 0.4771, 0.9155, 0.4686, 0.9062, 0.4664, 0.9029, 0.4638, 0.9052, 0.4667, 0.9089, 0.4771, 0.9155, 0.4648, 0.9043, 0.4641, 0.9038, 0.4638, 0.9052, 0.4648, 0.9043, 0.4664, 0.9029, 0.4667, 0.9089, 0.4782, 0.9215, 0.4799, 0.9179, 0.4771, 0.9155, 0.4671, 0.9069, 0.4641, 0.9038, 0.4664, 0.9029, 0.4686, 0.9062, 0.4348, 0.9239, 0.4343, 0.9231, 0.4333, 0.9091, 0.4336, 0.9091, 0.4339, 0.9256, 0.4331, 0.9248, 0.4319, 0.919, 0.4326, 0.9202, 0.4348, 0.9253, 0.4351, 0.9253, 0.4345, 0.9228, 0.4347, 0.923, 0.4343, 0.9249, 0.4347, 0.9253, 0.4345, 0.9229, 0.4341, 0.9227, 0.4331, 0.9248, 0.4317, 0.9221, 0.4317, 0.9189, 0.4319, 0.919, 0.4347, 0.9253, 0.4348, 0.9253, 0.4347, 0.923, 0.4345, 0.9229, 0.4348, 0.9256, 0.4325, 0.9263, 0.4325, 0.9229, 0.4349, 0.9224, 0.4331, 0.9249, 0.4343, 0.9249, 0.4341, 0.9227, 0.433, 0.924, 0.3924, 0.9655, 0.3722, 0.9429, 0.3769, 0.9615, 0.3992, 0.9715, 0.3623, 0.9278, 0.3855, 0.9288, 0.3646, 0.9471, 0.3678, 0.9497, 0.3939, 0.9744, 0.4165, 0.9812, 0.4248, 0.9696, 0.3992, 0.9715, 0.3896, 0.8986, 0.3976, 0.8964, 0.3978, 0.9005, 0.3906, 0.9016, 0.4151, 0.9324, 0.4218, 0.9329, 0.4193, 0.9568, 0.3824, 0.961, 0.4326, 0.9257, 0.4325, 0.9086, 0.4322, 0.9091, 0.431, 0.9247, 0.431, 0.9238, 0.4321, 0.909, 0.4325, 0.909, 0.4326, 0.9233, 0.4305, 0.9249, 0.4315, 0.9093, 0.4315, 0.9091, 0.4302, 0.925, 0.3811, 0.9596, 0.4201, 0.9669, 0.4201, 0.9747, 0.3859, 0.9704, 0.3859, 0.9704, 0.4201, 0.9747, 0.4165, 0.9803, 0.394, 0.974, 0.394, 0.974, 0.4165, 0.9803, 0.4165, 0.9812, 0.3939, 0.9744, 0.3855, 0.9674, 0.3858, 0.9641, 0.3664, 0.9534, 0.3814, 0.9623, 0.3858, 0.9641, 0.3858, 0.9639, 0.3664, 0.9534, 0.3664, 0.9534, 0.3858, 0.9639, 0.3623, 0.9278, 0.3678, 0.9497, 0.3664, 0.9534, 0.3781, 0.906, 0.3809, 0.9082, 0.3719, 0.9214, 0.3825, 0.9161, 0.3671, 0.916, 0.3627, 0.9173, 0.3611, 0.9193, 0.3671, 0.9156, 0.3894, 0.9619, 0.386, 0.9596, 0.3858, 0.9641, 0.3855, 0.9674, 0.4218, 0.8936, 0.4218, 0.8948, 0.4138, 0.8972, 0.4114, 0.8981, 0.3728, 0.9112, 0.388, 0.9107, 0.3855, 0.9288, 0.3732, 0.9234, 0.395, 0.9663, 0.3894, 0.9619, 0.3855, 0.9674, 0.3939, 0.9734, 0.4319, 0.9235, 0.4312, 0.9238, 0.4306, 0.9243, 0.4314, 0.9243, 0.3811, 0.8933, 0.3901, 0.8904, 0.3852, 0.897, 0.3804, 0.9017, 0.4107, 0.883, 0.4219, 0.8822, 0.4218, 0.8936, 0.4114, 0.8981, 0.4312, 0.9238, 0.4304, 0.9236, 0.4299, 0.9247, 0.4306, 0.9243, 0.4301, 0.9115, 0.4286, 0.9115, 0.4278, 0.9152, 0.4279, 0.9161, 0.3819, 0.8912, 0.3814, 0.8932, 0.3847, 0.8963, 0.384, 0.8993, 0.4412, 0.9538, 0.4376, 0.9537, 0.4365, 0.9577, 0.4412, 0.9579, 0.3765, 0.8993, 0.3852, 0.897, 0.388, 0.9107, 0.3728, 0.9112, 0.4153, 0.906, 0.4154, 0.9009, 0.4147, 0.9189, 0.4151, 0.9324, 0.4376, 0.9537, 0.4346, 0.9556, 0.4338, 0.9578, 0.4365, 0.9577, 0.3648, 0.9178, 0.3611, 0.9193, 0.3703, 0.9092, 0.372, 0.9098, 0.384, 0.8993, 0.3847, 0.8963, 0.3809, 0.9082, 0.3781, 0.906, 0.3846, 0.8869, 0.391, 0.881, 0.3814, 0.8932, 0.3819, 0.8912, 0.432, 0.9099, 0.4299, 0.91, 0.4286, 0.9115, 0.4301, 0.9115, 0.4319, 0.9231, 0.4309, 0.9233, 0.4304, 0.9236, 0.4312, 0.9238, 0.4099, 0.8684, 0.4228, 0.8684, 0.4219, 0.8822, 0.4107, 0.883, 0.3916, 0.8801, 0.3972, 0.8764, 0.3901, 0.8904, 0.3811, 0.8933, 0.4322, 0.9229, 0.4319, 0.9231, 0.4312, 0.9238, 0.4319, 0.9235, 0.4331, 0.9228, 0.4322, 0.9229, 0.4319, 0.9235, 0.4331, 0.9234, 0.399, 0.8724, 0.4099, 0.8684, 0.4107, 0.883, 0.3901, 0.8904, 0.3852, 0.897, 0.4114, 0.8981, 0.4153, 0.906, 0.388, 0.9107, 0.4494, 0.9536, 0.4412, 0.9538, 0.4412, 0.9579, 0.4494, 0.9587, 0.3901, 0.8904, 0.4107, 0.883, 0.4114, 0.8981, 0.3852, 0.897, 0.4331, 0.9234, 0.4319, 0.9235, 0.4314, 0.9243, 0.4331, 0.9243, 0.4203, 0.9712, 0.395, 0.9663, 0.3939, 0.9734, 0.4203, 0.979, 0.388, 0.9107, 0.4153, 0.906, 0.4151, 0.9324, 0.3855, 0.9288, 0.3664, 0.9534, 0.394, 0.974, 0.3939, 0.9744, 0.3664, 0.9534, 0.3678, 0.9497, 0.3939, 0.9638, 0.394, 0.974, 0.3664, 0.9534, 0.3646, 0.9471, 0.3824, 0.961, 0.3939, 0.9638, 0.3678, 0.9497, 0.4309, 0.9239, 0.4318, 0.9091, 0.4321, 0.909, 0.431, 0.9238, 0.431, 0.9247, 0.4322, 0.9091, 0.4315, 0.9093, 0.4305, 0.9249, 0.4302, 0.925, 0.4315, 0.9091, 0.4315, 0.9091, 0.4304, 0.9248, 0.3855, 0.9288, 0.4151, 0.9324, 0.3824, 0.961, 0.3646, 0.9471, 0.3881, 0.9023, 0.3896, 0.8986, 0.3906, 0.9016, 0.3856, 0.9041, 0.3664, 0.9534, 0.3939, 0.9744, 0.3936, 0.9632, 0.3769, 0.9615, 0.4222, 0.971, 0.3942, 0.9698, 0.401, 0.9758, 0.4266, 0.9738, 0.4154, 0.9009, 0.4218, 0.9041, 0.4218, 0.9207, 0.4147, 0.9189, 0.4138, 0.8972, 0.4218, 0.8948, 0.4218, 0.9041, 0.4154, 0.9009, 0.4151, 0.9324, 0.4147, 0.9189, 0.4218, 0.9207, 0.4218, 0.9329, 0.4114, 0.8981, 0.4138, 0.8972, 0.4154, 0.9009, 0.4153, 0.906, 0.3851, 0.9066, 0.3901, 0.9042, 0.3881, 0.907, 0.3861, 0.9091, 0.4332, 0.9217, 0.4323, 0.9218, 0.4323, 0.9225, 0.4331, 0.9222, 0.4323, 0.9218, 0.4321, 0.922, 0.4318, 0.9227, 0.4323, 0.9225, 0.41, 0.8668, 0.4056, 0.8698, 0.4073, 0.8741, 0.3946, 0.8768, 0.3901, 0.9042, 0.3974, 0.9031, 0.3975, 0.9053, 0.3881, 0.907, 0.4321, 0.922, 0.4319, 0.922, 0.4313, 0.9228, 0.4318, 0.9227, 0.4366, 0.9044, 0.4356, 0.9045, 0.4325, 0.9077, 0.4338, 0.908, 0.4059, 0.87, 0.41, 0.8668, 0.3946, 0.8768, 0.3927, 0.8798, 0.3865, 0.9066, 0.3886, 0.9044, 0.3907, 0.9049, 0.3843, 0.9072, 0.4331, 0.9222, 0.4323, 0.9225, 0.4322, 0.9229, 0.4331, 0.9228, 0.4323, 0.9225, 0.4318, 0.9227, 0.4319, 0.9231, 0.4322, 0.9229, 0.3946, 0.8768, 0.4073, 0.8741, 0.4035, 0.8751, 0.3899, 0.8805, 0.3886, 0.9044, 0.398, 0.9027, 0.3981, 0.9049, 0.3907, 0.9049, 0.4318, 0.9227, 0.4313, 0.9228, 0.4309, 0.9233, 0.4319, 0.9231, 0.4338, 0.908, 0.4325, 0.9077, 0.4299, 0.91, 0.432, 0.9099, 0.3927, 0.8798, 0.3946, 0.8768, 0.3899, 0.8805, 0.3826, 0.8855, 0.3675, 0.9117, 0.3703, 0.9092, 0.3611, 0.9193, 0.3627, 0.9173, 0.3742, 0.9047, 0.3738, 0.9014, 0.3703, 0.9092, 0.3675, 0.9117, 0.3764, 0.9064, 0.3742, 0.9047, 0.3675, 0.9117, 0.3724, 0.9117, 0.3763, 0.9033, 0.3738, 0.9014, 0.3742, 0.9047, 0.3764, 0.9064, 0.3724, 0.9117, 0.3675, 0.9117, 0.3627, 0.9173, 0.3663, 0.9163, 0.372, 0.9098, 0.3703, 0.9092, 0.3738, 0.9014, 0.3763, 0.9033, 0.4304, 0.9248, 0.4315, 0.9091, 0.4318, 0.9091, 0.4309, 0.9239, 0.431, 0.9253, 0.4316, 0.9234, 0.4319, 0.9228, 0.4314, 0.925, 0.4313, 0.9253, 0.4314, 0.9235, 0.4316, 0.9234, 0.431, 0.9253, 0.4319, 0.925, 0.432, 0.9233, 0.4316, 0.9234, 0.4315, 0.9253, 0.4314, 0.925, 0.4319, 0.9228, 0.432, 0.9227, 0.4317, 0.9244, 0.4315, 0.9253, 0.4316, 0.9234, 0.4314, 0.9235, 0.4313, 0.9253, 0.4297, 0.9271, 0.4303, 0.9236, 0.4325, 0.9229, 0.4325, 0.9263, 0.4331, 0.9249, 0.433, 0.924, 0.432, 0.9233, 0.4319, 0.925, 0.456, 0.6845, 0.4244, 0.6968, 0.4237, 0.7316, 0.4583, 0.7234, 0.4244, 0.6845, 0.4595, 0.6745, 0.4617, 0.7063, 0.4237, 0.707, 0.4539, 0.7049, 0.4505, 0.722, 0.475, 0.7806, 0.4774, 0.7714, 0.4473, 0.5733, 0.4522, 0.5741, 0.4458, 0.644, 0.4495, 0.6412, 0.4538, 0.5752, 0.4252, 0.559, 0.4252, 0.662, 0.4455, 0.6467, 0.4517, 0.673, 0.4481, 0.683, 0.4505, 0.722, 0.4539, 0.7049, 0.4252, 0.5829, 0.4252, 0.4819, 0.4541, 0.4954, 0.4551, 0.5747, 0.4551, 0.5747, 0.4541, 0.4954, 0.4579, 0.4987, 0.46, 0.5756, 0.46, 0.5756, 0.4579, 0.4987, 0.4252, 0.4892, 0.4252, 0.559, 0.4252, 0.5829, 0.4551, 0.5747, 0.4573, 0.6427, 0.4252, 0.662, 0.4579, 0.4987, 0.4541, 0.4954, 0.4252, 0.4819, 0.4252, 0.4892, 0.4774, 0.7714, 0.475, 0.7806, 0.4262, 0.7928, 0.4252, 0.7729, 0.4237, 0.707, 0.4617, 0.7063, 0.4774, 0.7714, 0.4252, 0.7729, 0.4387, 0.4924, 0.4041, 0.5006, 0.4066, 0.5618, 0.4554, 0.5496, 0.4726, 0.7741, 0.473, 0.7709, 0.4767, 0.777, 0.4767, 0.783, 0.4826, 0.5963, 0.4837, 0.5951, 0.4933, 0.497, 0.4917, 0.5016, 0.4827, 0.5945, 0.482, 0.593, 0.4896, 0.5054, 0.4915, 0.5003, 0.4724, 0.7688, 0.4794, 0.7706, 0.4762, 0.7351, 0.4747, 0.734, 0.4837, 0.5951, 0.4839, 0.5935, 0.4928, 0.497, 0.4933, 0.497, 0.4794, 0.7629, 0.4728, 0.7646, 0.4736, 0.729, 0.4757, 0.7303, 0.4917, 0.5016, 0.4933, 0.497, 0.4928, 0.497, 0.4915, 0.5003, 0.4671, 0.7582, 0.4724, 0.7688, 0.4747, 0.734, 0.4733, 0.7331, 0.4728, 0.7646, 0.4679, 0.7576, 0.4716, 0.7277, 0.4736, 0.729, 0.4821, 0.595, 0.4826, 0.5963, 0.4917, 0.5016, 0.4894, 0.5081, 0.473, 0.7709, 0.4692, 0.7648, 0.4679, 0.7576, 0.4728, 0.7646, 0.4726, 0.7741, 0.4767, 0.783, 0.4794, 0.7706, 0.4724, 0.7688, 0.4767, 0.783, 0.4767, 0.777, 0.4794, 0.7629, 0.4794, 0.7706, 0.4692, 0.7648, 0.4686, 0.7653, 0.4671, 0.7582, 0.4679, 0.7576, 0.4686, 0.7653, 0.4726, 0.7741, 0.4724, 0.7688, 0.4671, 0.7582, 0.4767, 0.777, 0.473, 0.7709, 0.4728, 0.7646, 0.4794, 0.7629, 0.4679, 0.7576, 0.4671, 0.7582, 0.4733, 0.7331, 0.4716, 0.7277, 0.4894, 0.5081, 0.4917, 0.5016, 0.4915, 0.5003, 0.4896, 0.5054, 0.4839, 0.5935, 0.4827, 0.5945, 0.4915, 0.5003, 0.4928, 0.497, 0.482, 0.593, 0.4821, 0.595, 0.4894, 0.5081, 0.4896, 0.5054, 0.4686, 0.7653, 0.4692, 0.7648, 0.473, 0.7709, 0.4726, 0.7741, 0.4826, 0.5963, 0.4821, 0.595, 0.4737, 0.7285, 0.4749, 0.7294, 0.4749, 0.7294, 0.4737, 0.7285, 0.4733, 0.7331, 0.4747, 0.734, 0.4716, 0.7277, 0.4733, 0.7331, 0.4737, 0.7285, 0.4813, 0.5962, 0.4813, 0.5962, 0.4737, 0.7285, 0.4821, 0.595, 0.482, 0.593, 0.4762, 0.7351, 0.4757, 0.7303, 0.4824, 0.5974, 0.4762, 0.7302, 0.4762, 0.7302, 0.4824, 0.5974, 0.4839, 0.5935, 0.4837, 0.5951, 0.4736, 0.729, 0.4716, 0.7277, 0.4813, 0.5962, 0.4819, 0.5968, 0.4819, 0.5968, 0.4813, 0.5962, 0.482, 0.593, 0.4827, 0.5945, 0.4837, 0.5951, 0.4826, 0.5963, 0.4749, 0.7294, 0.4762, 0.7302, 0.4762, 0.7302, 0.4749, 0.7294, 0.4747, 0.734, 0.4762, 0.7351, 0.4757, 0.7303, 0.4736, 0.729, 0.4819, 0.5968, 0.4824, 0.5974, 0.4824, 0.5974, 0.4819, 0.5968, 0.4827, 0.5945, 0.4839, 0.5935, 0.4794, 0.7706, 0.4794, 0.7629, 0.4757, 0.7303, 0.4762, 0.7351, 0.4806, 0.4207, 0.4818, 0.4214, 0.4816, 0.4209, 0.4805, 0.4201, 0.4902, 0.4877, 0.4944, 0.4875, 0.4818, 0.4214, 0.4806, 0.4207, 0.4873, 0.4887, 0.4805, 0.4201, 0.4816, 0.4209, 0.4917, 0.4885, 0.4944, 0.4875, 0.4917, 0.4885, 0.4816, 0.4209, 0.4818, 0.4214, 0.4873, 0.4609, 0.4902, 0.4599, 0.4806, 0.4207, 0.4805, 0.4201, 0.4877, 0.5065, 0.4881, 0.5049, 0.4919, 0.5005, 0.4924, 0.5005, 0.4881, 0.5049, 0.4877, 0.5065, 0.4902, 0.4877, 0.4873, 0.4887, 0.4924, 0.5005, 0.4919, 0.5005, 0.4917, 0.4885, 0.4944, 0.4875, 0.4881, 0.5049, 0.4873, 0.4887, 0.4823, 0.4921, 0.4872, 0.497, 0.4877, 0.5065, 0.4924, 0.5005, 0.4944, 0.4875, 0.4902, 0.4877, 0.4872, 0.497, 0.4823, 0.4921, 0.4882, 0.4882, 0.4901, 0.4949, 0.4917, 0.4885, 0.4919, 0.5005, 0.4901, 0.4949, 0.4882, 0.4882, 0.4823, 0.4921, 0.4873, 0.4887, 0.4696, 0.4614, 0.4691, 0.4636, 0.4919, 0.5005, 0.4881, 0.5049, 0.4872, 0.497, 0.4901, 0.4949, 0.4696, 0.4614, 0.4705, 0.4609, 0.4701, 0.463, 0.4691, 0.4636, 0.4873, 0.4887, 0.4917, 0.4885, 0.4705, 0.4609, 0.4696, 0.4614, 0.4863, 0.4912, 0.4829, 0.4908, 0.4686, 0.4609, 0.469, 0.4587, 0.4882, 0.4882, 0.4823, 0.4921, 0.4691, 0.4636, 0.4701, 0.463, 0.4553, 0.4631, 0.4494, 0.4629, 0.4482, 0.4605, 0.455, 0.4624, 0.4485, 0.465, 0.4556, 0.4638, 0.4561, 0.4584, 0.45, 0.459, 0.455, 0.4624, 0.4482, 0.4605, 0.4493, 0.4577, 0.4557, 0.4577, 0.4494, 0.4629, 0.4485, 0.465, 0.45, 0.459, 0.4496, 0.4584, 0.4553, 0.4631, 0.455, 0.4624, 0.4557, 0.4577, 0.4559, 0.458, 0.4556, 0.4469, 0.4553, 0.4465, 0.459, 0.3042, 0.4593, 0.305, 0.4553, 0.4465, 0.4551, 0.4461, 0.4588, 0.3033, 0.459, 0.3042, 0.4519, 0.2935, 0.452, 0.2966, 0.4535, 0.123, 0.4535, 0.1222, 0.4585, 0.2923, 0.4583, 0.2907, 0.4575, 0.1211, 0.4577, 0.1213, 0.4516, 0.1222, 0.4516, 0.123, 0.4526, 0.09529, 0.4526, 0.09523, 0.4602, 0.1213, 0.4598, 0.1211, 0.4563, 0.09454, 0.4565, 0.09443, 0.4516, 0.123, 0.4605, 0.1216, 0.4567, 0.09433, 0.4526, 0.09529, 0.4598, 0.1211, 0.4515, 0.1215, 0.4526, 0.09517, 0.4563, 0.09454, 0.4605, 0.1216, 0.4602, 0.1213, 0.4565, 0.09443, 0.4567, 0.09433, 0.4515, 0.1215, 0.4516, 0.1222, 0.4526, 0.09523, 0.4526, 0.09517, 0.4485, 0.2966, 0.4624, 0.2939, 0.4605, 0.1216, 0.4516, 0.123, 0.4498, 0.4468, 0.45, 0.4475, 0.4519, 0.3065, 0.4518, 0.3049, 0.4556, 0.4638, 0.4553, 0.4631, 0.4559, 0.458, 0.4561, 0.4584, 0.4482, 0.4605, 0.4494, 0.4629, 0.4496, 0.4584, 0.4493, 0.4577, 0.4556, 0.4638, 0.4485, 0.465, 0.4494, 0.4629, 0.4553, 0.4631, 0.4495, 0.446, 0.4498, 0.4468, 0.4518, 0.3049, 0.4518, 0.3032, 0.4502, 0.4475, 0.4554, 0.4469, 0.4593, 0.3059, 0.452, 0.3074, 0.4551, 0.4461, 0.4495, 0.446, 0.4484, 0.3017, 0.4617, 0.302, 0.4519, 0.2904, 0.4519, 0.2935, 0.4535, 0.1222, 0.4535, 0.1215, 0.4588, 0.2939, 0.4585, 0.2923, 0.4577, 0.1213, 0.4579, 0.1216, 0.4565, 0.09443, 0.4563, 0.09454, 0.4526, 0.09517, 0.4526, 0.09523, 0.4526, 0.09529, 0.4567, 0.09433, 0.4619, 0.2923, 0.4624, 0.2939, 0.4625, 0.2995, 0.462, 0.2979, 0.462, 0.2979, 0.4625, 0.2995, 0.4627, 0.3052, 0.4622, 0.3036, 0.4482, 0.2904, 0.4614, 0.2907, 0.4615, 0.2964, 0.4483, 0.2961, 0.4483, 0.2961, 0.4615, 0.2964, 0.4617, 0.302, 0.4484, 0.3017, 0.4483, 0.2935, 0.4482, 0.2904, 0.4483, 0.2961, 0.4484, 0.2992, 0.4484, 0.2992, 0.4483, 0.2961, 0.4484, 0.3017, 0.4485, 0.3049, 0.4624, 0.2939, 0.4485, 0.2966, 0.4486, 0.3023, 0.4625, 0.2995, 0.4625, 0.2995, 0.4486, 0.3023, 0.4487, 0.308, 0.4627, 0.3052, 0.4614, 0.2907, 0.4619, 0.2923, 0.462, 0.2979, 0.4615, 0.2964, 0.4615, 0.2964, 0.462, 0.2979, 0.4622, 0.3036, 0.4617, 0.302, 0.4485, 0.2966, 0.4483, 0.2935, 0.4484, 0.2992, 0.4486, 0.3023, 0.4486, 0.3023, 0.4484, 0.2992, 0.4485, 0.3049, 0.4487, 0.308, 0.4614, 0.2907, 0.4482, 0.2904, 0.4515, 0.1215, 0.4598, 0.1211, 0.4593, 0.08357, 0.4601, 0.08245, 0.4516, 0.08669, 0.4516, 0.08593, 0.4509, 0.07901, 0.4617, 0.0772, 0.4648, 0.02984, 0.4671, 0.02976, 0.4444, 0.02562, 0.4439, 0.02564, 0.4435, 0.02565, 0.4615, 0.02995, 0.4516, 0.08669, 0.4601, 0.08245, 0.4615, 0.02995, 0.4435, 0.02565, 0.4601, 0.08245, 0.4593, 0.08357, 0.4648, 0.02984, 0.4615, 0.02995, 0.4593, 0.08357, 0.4617, 0.0772, 0.4671, 0.02976, 0.4648, 0.02984, 0.4509, 0.07901, 0.4444, 0.02562, 0.4444, 0.02562, 0.4453, 0.0582, 0.4509, 0.07901, 0.4516, 0.08593, 0.4439, 0.02564, 0.4444, 0.02562, 0.4516, 0.08593, 0.4516, 0.08669, 0.4435, 0.02565, 0.4439, 0.02564, 0.4693, 0.05605, 0.4453, 0.0582, 0.4444, 0.02562, 0.4684, 0.02972, 0.4444, 0.02562, 0.4671, 0.02976, 0.4684, 0.02972, 0.4444, 0.02562, 0.4617, 0.0772, 0.4509, 0.07901, 0.4453, 0.0582, 0.4693, 0.05605, 0.4671, 0.02976, 0.4617, 0.0772, 0.4654, 0.05752, 0.4684, 0.02972, 0.4557, 0.4577, 0.4493, 0.4577, 0.4495, 0.446, 0.4551, 0.4461, 0.45, 0.459, 0.4561, 0.4584, 0.4556, 0.4469, 0.45, 0.4475, 0.4493, 0.4577, 0.4496, 0.4584, 0.4498, 0.4468, 0.4495, 0.446, 0.4496, 0.4584, 0.45, 0.459, 0.45, 0.4475, 0.4498, 0.4468, 0.4559, 0.458, 0.4557, 0.4577, 0.4551, 0.4461, 0.4553, 0.4465, 0.4561, 0.4584, 0.4559, 0.458, 0.4553, 0.4465, 0.4556, 0.4469, 0.456, 0.6845, 0.4583, 0.7234, 0.4237, 0.7316, 0.4244, 0.6968, 0.4244, 0.6845, 0.4237, 0.707, 0.4617, 0.7063, 0.4595, 0.6745, 0.4539, 0.7049, 0.4774, 0.7714, 0.475, 0.7806, 0.4505, 0.722, 0.4473, 0.5733, 0.4495, 0.6412, 0.4458, 0.644, 0.4522, 0.5741, 0.4538, 0.5752, 0.4455, 0.6467, 0.4252, 0.662, 0.4252, 0.559, 0.4517, 0.673, 0.4539, 0.7049, 0.4505, 0.722, 0.4481, 0.683, 0.4252, 0.5829, 0.4551, 0.5747, 0.4541, 0.4954, 0.4252, 0.4819, 0.4551, 0.5747, 0.46, 0.5756, 0.4579, 0.4987, 0.4541, 0.4954, 0.46, 0.5756, 0.4252, 0.559, 0.4252, 0.4892, 0.4579, 0.4987, 0.4252, 0.5829, 0.4252, 0.662, 0.4573, 0.6427, 0.4551, 0.5747, 0.4579, 0.4987, 0.4252, 0.4892, 0.4252, 0.4819, 0.4541, 0.4954, 0.4774, 0.7714, 0.4252, 0.7729, 0.4262, 0.7928, 0.475, 0.7806, 0.4237, 0.707, 0.4252, 0.7729, 0.4774, 0.7714, 0.4617, 0.7063, 0.4387, 0.4924, 0.4554, 0.5496, 0.4066, 0.5618, 0.4041, 0.5006, 0.4726, 0.7741, 0.4767, 0.783, 0.4767, 0.777, 0.473, 0.7709, 0.4826, 0.5963, 0.4917, 0.5016, 0.4933, 0.497, 0.4837, 0.5951, 0.4827, 0.5945, 0.4915, 0.5003, 0.4896, 0.5054, 0.482, 0.593, 0.4724, 0.7688, 0.4747, 0.734, 0.4762, 0.7351, 0.4794, 0.7706, 0.4837, 0.5951, 0.4933, 0.497, 0.4928, 0.497, 0.4839, 0.5935, 0.4794, 0.7629, 0.4757, 0.7303, 0.4736, 0.729, 0.4728, 0.7646, 0.4917, 0.5016, 0.4915, 0.5003, 0.4928, 0.497, 0.4933, 0.497, 0.4671, 0.7582, 0.4733, 0.7331, 0.4747, 0.734, 0.4724, 0.7688, 0.4728, 0.7646, 0.4736, 0.729, 0.4716, 0.7277, 0.4679, 0.7576, 0.4821, 0.595, 0.4894, 0.5081, 0.4917, 0.5016, 0.4826, 0.5963, 0.473, 0.7709, 0.4728, 0.7646, 0.4679, 0.7576, 0.4692, 0.7648, 0.4726, 0.7741, 0.4724, 0.7688, 0.4794, 0.7706, 0.4767, 0.783, 0.4767, 0.783, 0.4794, 0.7706, 0.4794, 0.7629, 0.4767, 0.777, 0.4692, 0.7648, 0.4679, 0.7576, 0.4671, 0.7582, 0.4686, 0.7653, 0.4686, 0.7653, 0.4671, 0.7582, 0.4724, 0.7688, 0.4726, 0.7741, 0.4767, 0.777, 0.4794, 0.7629, 0.4728, 0.7646, 0.473, 0.7709, 0.4679, 0.7576, 0.4716, 0.7277, 0.4733, 0.7331, 0.4671, 0.7582, 0.4894, 0.5081, 0.4896, 0.5054, 0.4915, 0.5003, 0.4917, 0.5016, 0.4839, 0.5935, 0.4928, 0.497, 0.4915, 0.5003, 0.4827, 0.5945, 0.482, 0.593, 0.4896, 0.5054, 0.4894, 0.5081, 0.4821, 0.595, 0.4686, 0.7653, 0.4726, 0.7741, 0.473, 0.7709, 0.4692, 0.7648, 0.4826, 0.5963, 0.4749, 0.7294, 0.4737, 0.7285, 0.4821, 0.595, 0.4749, 0.7294, 0.4747, 0.734, 0.4733, 0.7331, 0.4737, 0.7285, 0.4716, 0.7277, 0.4813, 0.5962, 0.4737, 0.7285, 0.4733, 0.7331, 0.4813, 0.5962, 0.482, 0.593, 0.4821, 0.595, 0.4737, 0.7285, 0.4762, 0.7351, 0.4762, 0.7302, 0.4824, 0.5974, 0.4757, 0.7303, 0.4762, 0.7302, 0.4837, 0.5951, 0.4839, 0.5935, 0.4824, 0.5974, 0.4736, 0.729, 0.4819, 0.5968, 0.4813, 0.5962, 0.4716, 0.7277, 0.4819, 0.5968, 0.4827, 0.5945, 0.482, 0.593, 0.4813, 0.5962, 0.4837, 0.5951, 0.4762, 0.7302, 0.4749, 0.7294, 0.4826, 0.5963, 0.4762, 0.7302, 0.4762, 0.7351, 0.4747, 0.734, 0.4749, 0.7294, 0.4757, 0.7303, 0.4824, 0.5974, 0.4819, 0.5968, 0.4736, 0.729, 0.4824, 0.5974, 0.4839, 0.5935, 0.4827, 0.5945, 0.4819, 0.5968, 0.4794, 0.7706, 0.4762, 0.7351, 0.4757, 0.7303, 0.4794, 0.7629, 0.4806, 0.4207, 0.4805, 0.4201, 0.4816, 0.4209, 0.4818, 0.4214, 0.4902, 0.4877, 0.4806, 0.4207, 0.4818, 0.4214, 0.4944, 0.4875, 0.4873, 0.4887, 0.4917, 0.4885, 0.4816, 0.4209, 0.4805, 0.4201, 0.4944, 0.4875, 0.4818, 0.4214, 0.4816, 0.4209, 0.4917, 0.4885, 0.4873, 0.4609, 0.4805, 0.4201, 0.4806, 0.4207, 0.4902, 0.4599, 0.4877, 0.5065, 0.4924, 0.5005, 0.4919, 0.5005, 0.4881, 0.5049, 0.4881, 0.5049, 0.4873, 0.4887, 0.4902, 0.4877, 0.4877, 0.5065, 0.4924, 0.5005, 0.4944, 0.4875, 0.4917, 0.4885, 0.4919, 0.5005, 0.4881, 0.5049, 0.4872, 0.497, 0.4823, 0.4921, 0.4873, 0.4887, 0.4877, 0.5065, 0.4902, 0.4877, 0.4944, 0.4875, 0.4924, 0.5005, 0.4872, 0.497, 0.4901, 0.4949, 0.4882, 0.4882, 0.4823, 0.4921, 0.4917, 0.4885, 0.4882, 0.4882, 0.4901, 0.4949, 0.4919, 0.5005, 0.4823, 0.4921, 0.4691, 0.4636, 0.4696, 0.4614, 0.4873, 0.4887, 0.4919, 0.5005, 0.4901, 0.4949, 0.4872, 0.497, 0.4881, 0.5049, 0.4696, 0.4614, 0.4691, 0.4636, 0.4701, 0.463, 0.4705, 0.4609, 0.4873, 0.4887, 0.4696, 0.4614, 0.4705, 0.4609, 0.4917, 0.4885, 0.4863, 0.4912, 0.469, 0.4587, 0.4686, 0.4609, 0.4829, 0.4908, 0.4882, 0.4882, 0.4701, 0.463, 0.4691, 0.4636, 0.4823, 0.4921, 0.4553, 0.4631, 0.455, 0.4624, 0.4482, 0.4605, 0.4494, 0.4629, 0.4485, 0.465, 0.45, 0.459, 0.4561, 0.4584, 0.4556, 0.4638, 0.455, 0.4624, 0.4557, 0.4577, 0.4493, 0.4577, 0.4482, 0.4605, 0.4494, 0.4629, 0.4496, 0.4584, 0.45, 0.459, 0.4485, 0.465, 0.4553, 0.4631, 0.4559, 0.458, 0.4557, 0.4577, 0.455, 0.4624, 0.4556, 0.4469, 0.4593, 0.305, 0.459, 0.3042, 0.4553, 0.4465, 0.4553, 0.4465, 0.459, 0.3042, 0.4588, 0.3033, 0.4551, 0.4461, 0.4519, 0.2935, 0.4535, 0.1222, 0.4535, 0.123, 0.452, 0.2966, 0.4585, 0.2923, 0.4577, 0.1213, 0.4575, 0.1211, 0.4583, 0.2907, 0.4516, 0.1222, 0.4526, 0.09523, 0.4526, 0.09529, 0.4516, 0.123, 0.4602, 0.1213, 0.4565, 0.09443, 0.4563, 0.09454, 0.4598, 0.1211, 0.4516, 0.123, 0.4526, 0.09529, 0.4567, 0.09433, 0.4605, 0.1216, 0.4598, 0.1211, 0.4563, 0.09454, 0.4526, 0.09517, 0.4515, 0.1215, 0.4605, 0.1216, 0.4567, 0.09433, 0.4565, 0.09443, 0.4602, 0.1213, 0.4515, 0.1215, 0.4526, 0.09517, 0.4526, 0.09523, 0.4516, 0.1222, 0.4485, 0.2966, 0.4516, 0.123, 0.4605, 0.1216, 0.4624, 0.2939, 0.4498, 0.4468, 0.4518, 0.3049, 0.4519, 0.3065, 0.45, 0.4475, 0.4556, 0.4638, 0.4561, 0.4584, 0.4559, 0.458, 0.4553, 0.4631, 0.4482, 0.4605, 0.4493, 0.4577, 0.4496, 0.4584, 0.4494, 0.4629, 0.4556, 0.4638, 0.4553, 0.4631, 0.4494, 0.4629, 0.4485, 0.465, 0.4495, 0.446, 0.4518, 0.3032, 0.4518, 0.3049, 0.4498, 0.4468, 0.4502, 0.4475, 0.452, 0.3074, 0.4593, 0.3059, 0.4554, 0.4469, 0.4551, 0.4461, 0.4617, 0.302, 0.4484, 0.3017, 0.4495, 0.446, 0.4519, 0.2904, 0.4535, 0.1215, 0.4535, 0.1222, 0.4519, 0.2935, 0.4588, 0.2939, 0.4579, 0.1216, 0.4577, 0.1213, 0.4585, 0.2923, 0.4565, 0.09443, 0.4567, 0.09433, 0.4526, 0.09529, 0.4526, 0.09523, 0.4526, 0.09517, 0.4563, 0.09454, 0.4619, 0.2923, 0.462, 0.2979, 0.4625, 0.2995, 0.4624, 0.2939, 0.462, 0.2979, 0.4622, 0.3036, 0.4627, 0.3052, 0.4625, 0.2995, 0.4482, 0.2904, 0.4483, 0.2961, 0.4615, 0.2964, 0.4614, 0.2907, 0.4483, 0.2961, 0.4484, 0.3017, 0.4617, 0.302, 0.4615, 0.2964, 0.4483, 0.2935, 0.4484, 0.2992, 0.4483, 0.2961, 0.4482, 0.2904, 0.4484, 0.2992, 0.4485, 0.3049, 0.4484, 0.3017, 0.4483, 0.2961, 0.4624, 0.2939, 0.4625, 0.2995, 0.4486, 0.3023, 0.4485, 0.2966, 0.4625, 0.2995, 0.4627, 0.3052, 0.4487, 0.308, 0.4486, 0.3023, 0.4614, 0.2907, 0.4615, 0.2964, 0.462, 0.2979, 0.4619, 0.2923, 0.4615, 0.2964, 0.4617, 0.302, 0.4622, 0.3036, 0.462, 0.2979, 0.4485, 0.2966, 0.4486, 0.3023, 0.4484, 0.2992, 0.4483, 0.2935, 0.4486, 0.3023, 0.4487, 0.308, 0.4485, 0.3049, 0.4484, 0.2992, 0.4614, 0.2907, 0.4598, 0.1211, 0.4515, 0.1215, 0.4482, 0.2904, 0.4593, 0.08357, 0.4617, 0.0772, 0.4509, 0.07901, 0.4516, 0.08593, 0.4516, 0.08669, 0.4601, 0.08245, 0.4648, 0.02984, 0.4615, 0.02995, 0.4435, 0.02565, 0.4439, 0.02564, 0.4444, 0.02562, 0.4671, 0.02976, 0.4516, 0.08669, 0.4435, 0.02565, 0.4615, 0.02995, 0.4601, 0.08245, 0.4601, 0.08245, 0.4615, 0.02995, 0.4648, 0.02984, 0.4593, 0.08357, 0.4593, 0.08357, 0.4648, 0.02984, 0.4671, 0.02976, 0.4617, 0.0772, 0.4509, 0.07901, 0.4453, 0.0582, 0.4444, 0.02562, 0.4444, 0.02562, 0.4509, 0.07901, 0.4444, 0.02562, 0.4439, 0.02564, 0.4516, 0.08593, 0.4516, 0.08593, 0.4439, 0.02564, 0.4435, 0.02565, 0.4516, 0.08669, 0.4693, 0.05605, 0.4684, 0.02972, 0.4444, 0.02562, 0.4453, 0.0582, 0.4444, 0.02562, 0.4444, 0.02562, 0.4684, 0.02972, 0.4671, 0.02976, 0.4617, 0.0772, 0.4693, 0.05605, 0.4453, 0.0582, 0.4509, 0.07901, 0.4671, 0.02976, 0.4684, 0.02972, 0.4654, 0.05752, 0.4617, 0.0772, 0.4557, 0.4577, 0.4551, 0.4461, 0.4495, 0.446, 0.4493, 0.4577, 0.45, 0.459, 0.45, 0.4475, 0.4556, 0.4469, 0.4561, 0.4584, 0.4493, 0.4577, 0.4495, 0.446, 0.4498, 0.4468, 0.4496, 0.4584, 0.4496, 0.4584, 0.4498, 0.4468, 0.45, 0.4475, 0.45, 0.459, 0.4559, 0.458, 0.4553, 0.4465, 0.4551, 0.4461, 0.4557, 0.4577, 0.4561, 0.4584, 0.4556, 0.4469, 0.4553, 0.4465, 0.4559, 0.458, 0.4495, 0.6412, 0.4517, 0.673, 0.4481, 0.683, 0.4458, 0.644, 0.4252, 0.662, 0.4244, 0.6845, 0.4595, 0.6745, 0.4573, 0.6427, 0.4536, 0.6455, 0.456, 0.6845, 0.4244, 0.6968, 0.4252, 0.662, 0.4495, 0.6412, 0.4458, 0.644, 0.4481, 0.683, 0.4517, 0.673, 0.4252, 0.662, 0.4573, 0.6427, 0.4595, 0.6745, 0.4244, 0.6845, 0.4536, 0.6455, 0.4252, 0.662, 0.4244, 0.6968, 0.456, 0.6845])
me_cube_002.materials.append(mat_material_001)
me_cube_002.use_remesh_fix_poles = True
me_cube_002.use_remesh_preserve_attributes = False
me_cube_002.use_mirror_vertex_groups = False
me_cube_002.update()
arm_armature = bpy.data.armatures.new('Armature')  # bones are not reproduced

# ---- objects
ob_longboi = bpy.data.objects.new('Longboi', me_cube_002)
ob_armature = bpy.data.objects.new('Armature', arm_armature)

# ---- transforms, parenting, visibility, modifiers, constraints
ob_longboi.parent = ob_armature
ob_longboi.location = (0.0, 0.0, 0.0)
ob_longboi.show_in_front = True
ob_longboi.display.show_shadows = False
ob_longboi.lineart.crease_threshold = 0.0
_vg = ob_longboi.vertex_groups.new(name='Root')
for _i, _w in zip([194, 196, 197, 254, 255, 258, 259, 269, 328, 329, 332, 333, 334, 392, 393, 394, 395, 398, 399, 409, 456, 459, 460], [0.02432, 0.325, 0.02354, 0.09841, 0.09965, 0.07615, 0.04155, 0.06443, 0.02432, 0.0629, 0.325, 0.6153, 0.02354, 0.09841, 0.2878, 0.09965, 0.6964, 0.07615, 0.04155, 0.06443, 0.01216, 0.03145, 0.01216]): _vg.add([_i], _w, 'REPLACE')
_vg = ob_longboi.vertex_groups.new(name='Spine1')
for _i, _w in zip([188, 189, 190, 191, 192, 194, 195, 196, 197, 316, 317, 318, 319, 320, 322, 323, 326, 328, 329, 330, 331, 332, 333, 334, 335, 456, 457, 458, 459, 460, 461], [0.9121, 0.9172, 0.04686, 0.0001107, 0.08245, 0.915, 0.9344, 0.4447, 0.2862, 0.9121, 0.9448, 0.9172, 0.982, 0.03905, 0.04686, 0.0001107, 0.08245, 0.915, 0.9088, 0.9344, 0.9892, 0.4447, 0.2662, 0.2862, 0.8198, 0.9135, 0.9258, 0.9856, 0.9268, 0.9135, 0.9258]): _vg.add([_i], _w, 'REPLACE')
_vg = ob_longboi.vertex_groups.new(name='spine2')
for _i, _w in zip([69, 70, 71, 72, 73, 74, 172, 173, 174, 175, 176, 177, 178, 179, 180, 188, 189, 190, 191, 192, 193, 316, 317, 318, 320, 321, 322, 323, 324, 325, 326, 327, 456, 457, 459, 460, 461], [0.07119, 0.1391, 0.486, 0.5516, 0.1084, 0.6519, 0.0717, 0.1405, 0.4912, 0.5369, 0.5516, 0.1085, 0.6933, 0.6519, 0.02648, 0.07886, 0.07731, 0.9219, 0.4968, 0.8678, 0.2219, 0.07886, 0.03721, 0.07731, 0.943, 0.4314, 0.9219, 0.4968, 0.8673, 0.2924, 0.8678, 0.2219, 0.03943, 0.03866, 0.01861, 0.03943, 0.03866]): _vg.add([_i], _w, 'REPLACE')
_vg = ob_longboi.vertex_groups.new(name='head')
for _i, _w in zip([0, 1, 2, 3, 4, 5, 6, 7, 8, 9, 10, 11, 12, 13, 14, 15, 16, 17, 18, 19, 20, 21, 22, 23, 24, 25, 26, 27, 28, 29, 30, 31, 32, 33, 34, 35, 36, 37, 38, 39, 40, 41, 42, 43, 44, 45, 46, 47, 48, 49, 50, 51, 52, 53, 54, 55, 56, 57, 58, 59, 60, 61, 62, 63, 64, 65, 66, 67, 68, 70, 71, 72, 75, 76, 77, 78, 79, 80, 81, 82, 83, 84, 85, 86, 87, 88, 89, 90, 91, 92, 93, 94, 95, 96, 97, 98, 99, 100, 101, 102, 103, 104, 105, 106, 107, 108, 109, 110, 111, 112, 113, 114, 115, 116, 117, 118, 119, 120, 121, 122, 123, 124, 125, 126, 127, 128, 129, 130, 131, 132, 133, 134, 135, 136, 137, 138, 139, 140, 141, 142, 143, 144, 145, 146, 147, 148, 149, 150, 151, 152, 153, 154, 155, 156, 157, 158, 159, 160, 161, 162, 163, 164, 165, 166, 167, 168, 169, 170, 171, 173, 174, 176, 180, 181, 182, 183, 184, 185, 186, 187], [0.9972, 1.0, 0.9966, 0.9999, 0.9953, 1.001, 0.9985, 1.0, 0.9999, 0.9999, 0.9999, 0.9998, 0.9999, 0.9999, 0.9998, 0.9999, 0.9994, 0.9999, 0.9998, 0.9996, 0.9999, 0.9996, 0.9999, 0.9999, 0.9997, 0.9997, 0.9992, 0.9998, 0.9998, 0.9995, 1.0, 0.994, 0.9951, 0.9999, 0.9895, 0.9999, 1.0, 1.0, 0.9998, 1.0, 0.9998, 0.9993, 0.9999, 0.9995, 0.9989, 0.9997, 0.9996, 0.9994, 0.9994, 0.999, 0.9973, 0.9995, 0.9998, 0.9984, 0.9985, 0.9967, 0.9995, 0.9981, 0.9997, 0.9997, 0.9987, 0.9993, 0.9977, 0.9999, 0.9999, 0.9999, 0.9999, 0.9999, 0.9998, 0.007801, 0.004158, 0.01622, 0.9603, 0.9641, 0.9658, 0.9815, 0.992, 0.9957, 0.9972, 1.0, 0.9967, 0.9999, 0.9987, 1.0, 0.9913, 0.9999, 0.9953, 1.001, 0.9985, 1.0, 0.9999, 0.9999, 1.0, 1.0, 0.9999, 0.9846, 0.9999, 0.9998, 0.9998, 1.0, 0.9999, 0.9999, 0.9998, 0.9999, 0.9994, 0.9992, 0.9999, 0.9999, 0.9998, 0.9996, 0.9999, 0.9996, 0.9999, 0.9999, 0.9999, 0.9997, 0.9997, 0.9992, 0.9987, 0.9997, 0.9998, 0.9998, 0.9995, 1.0, 0.994, 0.9951, 0.9999, 0.9895, 0.9999, 1.0, 1.0, 0.9998, 1.0, 0.9998, 0.9993, 0.9999, 0.9995, 0.9989, 0.9997, 0.9996, 0.9996, 0.9995, 0.9994, 0.9994, 0.9994, 0.999, 0.9973, 0.9949, 0.9992, 0.9995, 0.9998, 0.9984, 0.9985, 0.9967, 0.9995, 0.9981, 0.9972, 0.9995, 0.9997, 0.9997, 0.9987, 0.9993, 0.9977, 0.9999, 0.9999, 0.9999, 0.9999, 0.9999, 0.9999, 0.007659, 0.003401, 0.01621, 0.9399, 0.996, 0.9604, 0.9641, 0.9674, 0.9823, 0.9924, 0.9958]): _vg.add([_i], _w, 'REPLACE')
_vg = ob_longboi.vertex_groups.new(name='Shoulder.L')
for _i, _w in zip([69, 70, 71, 72, 73, 74, 173, 174, 175, 176, 178, 179, 191, 192, 193, 198, 199, 200, 201, 206, 207, 208, 209, 210, 211, 214, 215, 321, 323, 324, 325, 327], [0.904, 0.7921, 0.3398, 0.3608, 0.8663, 0.2431, 0.02988, 0.1471, 0.2496, 0.05447, 0.1417, 0.08569, 0.3034, 0.03075, 0.6535, 0.2842, 0.9118, 0.1614, 0.6377, 0.1637, 0.06619, 0.4931, 0.8964, 0.9168, 0.3392, 0.1396, 0.8744, 0.2739, 0.1747, 0.05407, 0.3506, 0.112]): _vg.add([_i], _w, 'REPLACE')
_vg = ob_longboi.vertex_groups.new(name='Upperarm.L')
for _i, _w in zip([198, 199, 200, 201, 206, 207, 208, 209, 210, 211, 214, 215, 216, 217, 218, 220, 221, 223, 224, 225, 227, 228, 229, 230, 231, 232, 233], [0.7158, 0.08837, 0.8381, 0.3627, 0.8361, 0.9317, 0.5072, 0.1039, 0.08332, 0.662, 0.862, 0.1257, 0.009966, 0.9807, 0.973, 0.9971, 0.9433, 0.9345, 0.3565, 0.9979, 0.9007, 1.008, 0.05185, 0.932, 0.02712, 0.9851, 0.7454]): _vg.add([_i], _w, 'REPLACE')
_vg = ob_longboi.vertex_groups.new(name='Loverarm.L')
for _i, _w in zip([202, 203, 204, 205, 212, 213, 216, 218, 219, 221, 222, 223, 224, 226, 227, 229, 230, 231, 233], [0.006695, 0.8765, 0.8327, 0.07795, 0.05304, 0.1996, 0.9719, 0.004174, 0.9907, 0.05786, 0.9967, 0.07109, 0.6454, 0.9729, 0.1007, 0.9679, 0.06996, 0.975, 0.2581]): _vg.add([_i], _w, 'REPLACE')
_vg = ob_longboi.vertex_groups.new(name='Hand.L')
for _i, _w in zip([202, 203, 204, 205, 212, 213, 234, 235, 236, 237, 238, 239, 240, 241, 242, 243, 244, 245, 246, 247, 248, 249, 250, 251, 252, 253], [0.9729, 0.1234, 0.1673, 0.9231, 0.947, 0.8012, 1.0, 1.0, 1.0, 1.0, 1.0, 1.0, 1.0, 1.0, 1.0, 1.0, 1.0, 1.0, 1.0, 1.0, 1.0, 1.0, 1.0, 1.0, 1.0, 1.0]): _vg.add([_i], _w, 'REPLACE')
_vg = ob_longboi.vertex_groups.new(name='Shoulder.R')
for _i, _w in zip([70, 71, 72, 74, 172, 173, 174, 175, 176, 177, 178, 179, 191, 193, 321, 323, 324, 325, 326, 327, 336, 337, 338, 339, 344, 345, 346, 347, 348, 349, 352, 353], [0.02989, 0.1471, 0.05446, 0.08568, 0.9035, 0.7908, 0.335, 0.2444, 0.3608, 0.8662, 0.1417, 0.243, 0.1747, 0.112, 0.2739, 0.3034, 0.05407, 0.3506, 0.03075, 0.6535, 0.2842, 0.9118, 0.1614, 0.6377, 0.1637, 0.06619, 0.4931, 0.8964, 0.9168, 0.3392, 0.1396, 0.8744]): _vg.add([_i], _w, 'REPLACE')
_vg = ob_longboi.vertex_groups.new(name='Upperarm.R')
for _i, _w in zip([336, 337, 338, 339, 344, 345, 346, 347, 348, 349, 352, 353, 354, 355, 356, 358, 359, 361, 362, 363, 365, 366, 367, 368, 369, 370, 371], [0.7158, 0.08837, 0.8381, 0.3627, 0.8361, 0.9317, 0.5072, 0.1039, 0.08332, 0.662, 0.862, 0.1257, 0.009966, 0.9807, 0.973, 0.9971, 0.9433, 0.9345, 0.3565, 0.9979, 0.9007, 1.008, 0.05185, 0.932, 0.02712, 0.9851, 0.7454]): _vg.add([_i], _w, 'REPLACE')
_vg = ob_longboi.vertex_groups.new(name='Loverarm.R')
for _i, _w in zip([340, 341, 342, 343, 350, 351, 354, 356, 357, 359, 360, 361, 362, 364, 365, 367, 368, 369, 371], [0.006695, 0.8765, 0.8327, 0.07795, 0.05304, 0.1996, 0.9719, 0.004174, 0.9907, 0.05786, 0.9967, 0.07109, 0.6454, 0.9729, 0.1007, 0.9679, 0.06996, 0.975, 0.2581]): _vg.add([_i], _w, 'REPLACE')
_vg = ob_longboi.vertex_groups.new(name='Hand.R')
for _i, _w in zip([340, 341, 342, 343, 350, 351, 372, 373, 374, 375, 376, 377, 378, 379, 380, 381, 382, 383, 384, 385, 386, 387, 388, 389, 390, 391], [0.9729, 0.1234, 0.1673, 0.9231, 0.947, 0.8012, 1.0, 1.0, 1.0, 1.0, 1.0, 1.0, 1.0, 1.0, 1.0, 1.0, 1.0, 1.0, 1.0, 1.0, 1.0, 1.0, 1.0, 1.0, 1.0, 1.0]): _vg.add([_i], _w, 'REPLACE')
_vg = ob_longboi.vertex_groups.new(name='UpperLeg.L')
for _i, _w in zip([194, 195, 196, 197, 254, 255, 256, 257, 258, 259, 268, 269, 270, 271, 282, 283, 284, 285, 286, 287, 288, 289, 290, 291, 292, 293, 294, 295, 296, 297, 298, 299, 310, 311, 312, 313, 314, 315, 332, 333, 335, 392, 393, 395, 396, 398, 409, 456, 457], [0.02351, 0.05933, 0.1931, 0.6573, 0.7858, 0.8774, 0.946, 0.9986, 0.8307, 0.9424, 0.9702, 0.9032, 0.9885, 0.9558, 0.08614, 0.943, 0.6489, 0.1095, 0.9483, 0.6662, 0.887, 0.0556, 0.3712, 0.1449, 0.9419, 0.658, 0.9541, 0.09019, 0.6772, 0.9623, 0.06406, 0.7195, 0.995, 0.9888, 0.998, 0.9974, 0.9991, 0.9977, 0.02057, 0.05884, 0.07985, 0.1157, 0.356, 0.1518, 0.009335, 0.09277, 0.01469, 0.01175, 0.02966]): _vg.add([_i], _w, 'REPLACE')
_vg = ob_longboi.vertex_groups.new(name='LowerLeg.L')
for _i, _w in zip([264, 265, 266, 267, 274, 275, 276, 277, 278, 279, 280, 281, 282, 283, 284, 285, 286, 287, 288, 289, 290, 291, 292, 293, 294, 295, 296, 297, 298, 299], [0.2913, 0.5046, 0.08097, 0.8252, 0.398, 0.167, 1.001, 0.9972, 0.9949, 0.998, 0.996, 1.001, 0.9138, 0.05698, 0.3511, 0.8905, 0.05172, 0.3338, 0.1129, 0.9444, 0.6288, 0.8551, 0.05809, 0.342, 0.04165, 0.9098, 0.3228, 0.02533, 0.936, 0.2805]): _vg.add([_i], _w, 'REPLACE')
_vg = ob_longboi.vertex_groups.new(name='Foot.L')
for _i, _w in zip([260, 261, 262, 263, 264, 265, 266, 267, 272, 273, 274, 275, 300, 301, 302, 303, 304, 305, 306, 307, 308, 309], [1.0, 1.0, 1.0, 1.0, 0.7087, 0.4954, 0.919, 0.1748, 1.0, 1.0, 0.602, 0.833, 1.0, 1.0, 1.0, 1.0, 1.0, 1.0, 1.0, 1.0, 1.0, 1.0]): _vg.add([_i], _w, 'REPLACE')
_vg = ob_longboi.vertex_groups.new(name='UpperLeg.R')
for _i, _w in zip([196, 254, 256, 258, 269, 328, 330, 332, 333, 334, 335, 392, 393, 394, 395, 396, 397, 398, 399, 408, 409, 410, 411, 422, 423, 424, 425, 426, 427, 428, 429, 430, 431, 432, 433, 434, 435, 436, 437, 438, 439, 450, 451, 452, 453, 454, 455, 460, 461], [0.02057, 0.1157, 0.009335, 0.09277, 0.01469, 0.02351, 0.05933, 0.1931, 0.05884, 0.6573, 0.07985, 0.7858, 0.356, 0.8774, 0.1518, 0.946, 0.9986, 0.8307, 0.9424, 0.9702, 0.9032, 0.9885, 0.9558, 0.08614, 0.943, 0.6489, 0.1095, 0.9483, 0.6662, 0.887, 0.0556, 0.3712, 0.1449, 0.9419, 0.658, 0.9541, 0.09019, 0.6772, 0.9623, 0.06406, 0.7195, 0.995, 0.9888, 0.998, 0.9974, 0.9991, 0.9977, 0.01175, 0.02966]): _vg.add([_i], _w, 'REPLACE')
_vg = ob_longboi.vertex_groups.new(name='LowerLeg.R')
for _i, _w in zip([404, 405, 406, 407, 414, 415, 416, 417, 418, 419, 420, 421, 422, 423, 424, 425, 426, 427, 428, 429, 430, 431, 432, 433, 434, 435, 436, 437, 438, 439], [0.2913, 0.5046, 0.08097, 0.8252, 0.398, 0.167, 1.001, 0.9972, 0.9949, 0.998, 0.996, 1.001, 0.9138, 0.05698, 0.3511, 0.8905, 0.05172, 0.3338, 0.1129, 0.9444, 0.6288, 0.8551, 0.05809, 0.342, 0.04165, 0.9098, 0.3228, 0.02533, 0.936, 0.2805]): _vg.add([_i], _w, 'REPLACE')
_vg = ob_longboi.vertex_groups.new(name='Foot.R')
for _i, _w in zip([400, 401, 402, 403, 404, 405, 406, 407, 412, 413, 414, 415, 440, 441, 442, 443, 444, 445, 446, 447, 448, 449], [1.0, 1.0, 1.0, 1.0, 0.7087, 0.4954, 0.919, 0.1748, 1.0, 1.0, 0.602, 0.833, 1.0, 1.0, 1.0, 1.0, 1.0, 1.0, 1.0, 1.0, 1.0, 1.0]): _vg.add([_i], _w, 'REPLACE')
_m = ob_longboi.modifiers.new('Armature', 'ARMATURE')
_m.object = ob_armature
ob_armature.location = (0.0, 0.0, 0.0)
ob_armature.show_in_front = True
ob_armature.lineart.crease_threshold = 0.0

# ---- collection membership
col_collection.objects.link(ob_longboi)
col_collection.objects.link(ob_armature)

# ---- scene / render settings (as saved in the file)
scene.frame_start = 1; scene.frame_end = 24; scene.frame_set(19)
scene.render.engine = 'BLENDER_EEVEE_NEXT'
scene.cycles.use_denoising = False
scene.cycles.samples = 128
scene.cycles.sampling_pattern = 'TABULATED_SOBOL'
scene.cycles.use_adaptive_sampling = False
scene.cycles.use_light_tree = False
scene.view_settings.view_transform = 'Filmic'
bpy.context.view_layer.update()

# ---- added for rendering (the .blend has no active camera and no usable light): camera, sun
cam_auto = bpy.data.cameras.new('AutoCamera')
cam_auto.lens = 50.0
cam_auto.sensor_width = 36.0
cam_auto.clip_end = 1000.0
ob_auto_camera = bpy.data.objects.new('AutoCamera', cam_auto)
scene.collection.objects.link(ob_auto_camera)
ob_auto_camera.location = (5.44465, -6.95144, 6.94793)
ob_auto_camera.rotation_euler = (1.09748, -7.21219e-08, 0.694738)
scene.camera = ob_auto_camera
light_auto_sun = bpy.data.lights.new('AutoSun', 'SUN')
light_auto_sun.energy = 3.0
light_auto_sun.angle = 0.0523599
ob_auto_sun = bpy.data.objects.new('AutoSun', light_auto_sun)
scene.collection.objects.link(ob_auto_sun)
ob_auto_sun.rotation_euler = (0.872665, 0.174533, 0.523599)
bpy.context.view_layer.update()
